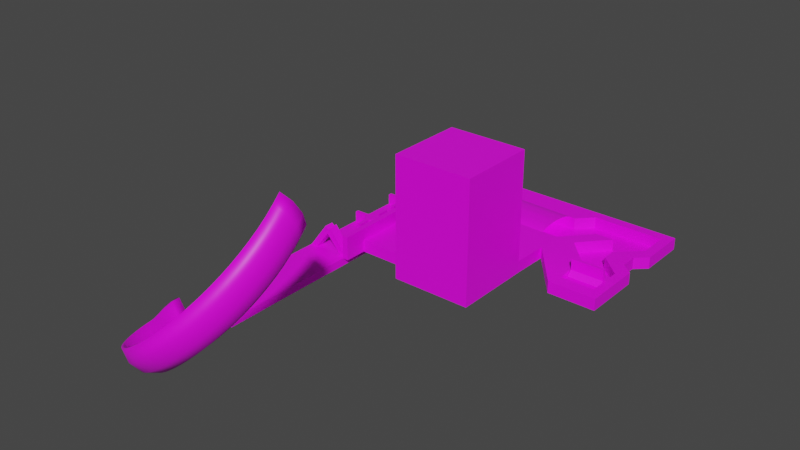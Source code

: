 # Source: city.blend  (saved by Blender 4.1.24; exported with 4.5.12 LTS)
import bpy
from mathutils import Matrix  # noqa: F401  (used for matrix-valued properties, if any)

bpy.ops.wm.read_factory_settings(use_empty=True)
scene = bpy.context.scene
scene.name = 'Scene'

# ---- images (referenced by path relative to the original .blend; pixels are not part of the script)
import os
ASSET_DIR = os.environ.get("B2B_ASSET_DIR", "")  # directory of the original .blend (textures are referenced by path, not embedded)
HERE = os.path.dirname(os.path.abspath(__file__))  # packed textures are extracted next to this script under _unpacked/

def load_image(name, relpath, width, height, colorspace="sRGB"):
    """Load a texture the original file referenced (path relative to the .blend, or extracted next to this script)."""
    p = next((c for c in (os.path.join(HERE, relpath), os.path.join(ASSET_DIR, relpath)) if relpath and os.path.exists(c)), "")
    if p:
        img = bpy.data.images.load(p, check_existing=True)
        img.name = name
    else:  # same state as the original file: an image datablock whose file is absent (Cycles renders it pink)
        img = bpy.data.images.new(name, width, height)
        img.source = "FILE"
        img.filepath = "//" + (relpath or name)
    img.colorspace_settings.name = colorspace
    return img
img_hotorget_png = load_image('hotorget.png', 'hotorget.png', 1024, 1024, 'sRGB')
img_talo2_png = load_image('talo2.png', 'talo2.png', 1024, 1024, 'sRGB')
img_thunder1_png = load_image('thunder1.png', 'thunder1.png', 1024, 1024, 'sRGB')
img_capture_png = load_image('capture.png', 'capture.png', 1024, 1024, 'sRGB')
img_metal_png = load_image('metal.png', 'metal.png', 1024, 1024, 'sRGB')
img_crome_png = load_image('crome.png', 'crome.png', 1024, 1024, 'sRGB')

# ---- materials (node trees are filled in below, after node groups)
mat_hotogret = bpy.data.materials.new('HOTOGRET')
mat_hotogret.use_transparent_shadow = False
mat_material_003 = bpy.data.materials.new('Material.003')
mat_material_003.use_backface_culling = True
mat_material_003.use_transparent_shadow = False
mat_thunder = bpy.data.materials.new('THUNDER')
mat_thunder.surface_render_method = 'BLENDED'
mat_thunder.blend_method = 'BLEND'
mat_material_004 = bpy.data.materials.new('Material.004')
mat_material_004.use_transparent_shadow = False
mat_metal = bpy.data.materials.new('METAL')
mat_metal.use_transparent_shadow = False
mat_chrome = bpy.data.materials.new('CHROME')
mat_chrome.use_transparent_shadow = False

# ---- material node trees
mat_hotogret.use_nodes = True; mat_hotogret.node_tree.nodes.clear()
_N = mat_hotogret.node_tree.nodes; _L = mat_hotogret.node_tree.links
n0 = _N.new('ShaderNodeOutputMaterial'); n0.name = 'Material Output'; n0.location = (300, 300)
n1 = _N.new('ShaderNodeBsdfPrincipled'); n1.name = 'Principled BSDF'; n1.location = (10, 300)
n1.distribution = 'GGX'
n1.subsurface_method = 'RANDOM_WALK_SKIN'
n1.inputs[3].default_value = 1.45
n1.inputs[27].default_value = (0.0, 0.0, 0.0, 1.0)
n1.inputs[28].default_value = 1.0
n2 = _N.new('ShaderNodeTexImage'); n2.name = 'Image Texture'; n2.location = (-270, 260)
n2.image = img_hotorget_png
_L.new(n1.outputs[0], n0.inputs[0])
_L.new(n2.outputs[0], n1.inputs[0])
n0.is_active_output = True
mat_material_003.use_nodes = True; mat_material_003.node_tree.nodes.clear()
_N = mat_material_003.node_tree.nodes; _L = mat_material_003.node_tree.links
n0 = _N.new('ShaderNodeOutputMaterial'); n0.name = 'Material Output'; n0.location = (300, 300)
n1 = _N.new('ShaderNodeBsdfPrincipled'); n1.name = 'Principled BSDF'; n1.location = (10, 300)
n1.distribution = 'GGX'
n1.subsurface_method = 'RANDOM_WALK_SKIN'
n1.inputs[3].default_value = 1.45
n1.inputs[27].default_value = (0.0, 0.0, 0.0, 1.0)
n1.inputs[28].default_value = 1.0
n2 = _N.new('ShaderNodeTexImage'); n2.name = 'Image Texture'; n2.location = (-270, 260)
n2.image = img_talo2_png
_L.new(n1.outputs[0], n0.inputs[0])
_L.new(n2.outputs[0], n1.inputs[0])
n0.is_active_output = True
mat_thunder.use_nodes = True; mat_thunder.node_tree.nodes.clear()
_N = mat_thunder.node_tree.nodes; _L = mat_thunder.node_tree.links
n0 = _N.new('ShaderNodeBsdfPrincipled'); n0.name = 'Principled BSDF'; n0.location = (10, 300)
n0.distribution = 'GGX'
n0.subsurface_method = 'RANDOM_WALK_SKIN'
n0.inputs[3].default_value = 1.45
n0.inputs[27].default_value = (0.0, 0.0, 0.0, 1.0)
n0.inputs[28].default_value = 1.0
n1 = _N.new('ShaderNodeOutputMaterial'); n1.name = 'Material Output'; n1.location = (300, 300)
n1.target = 'CYCLES'
n2 = _N.new('ShaderNodeTexImage'); n2.name = 'Image Texture'; n2.location = (-355, 254)
n2.image = img_thunder1_png
n3 = _N.new('ShaderNodeOutputMaterial'); n3.name = 'Material Output.001'; n3.location = (0, 0)
n3.target = 'EEVEE'
n4 = _N.new('ShaderNodeMixShader'); n4.name = 'Mix Shader'; n4.location = (0, 0)
n4.label = 'Disable Shadow'
n4.hide = True
n5 = _N.new('ShaderNodeLightPath'); n5.name = 'Light Path'; n5.location = (0, 0)
n5.hide = True
n6 = _N.new('ShaderNodeBsdfTransparent'); n6.name = 'Transparent BSDF'; n6.location = (0, 0)
n6.hide = True
_L.new(n0.outputs[0], n1.inputs[0])
_L.new(n2.outputs[0], n0.inputs[0])
_L.new(n2.outputs[1], n0.inputs[4])
_L.new(n0.outputs[0], n4.inputs[1])
_L.new(n4.outputs[0], n3.inputs[0])
_L.new(n5.outputs[1], n4.inputs[0])
_L.new(n6.outputs[0], n4.inputs[2])
n1.is_active_output = True
mat_material_004.use_nodes = True; mat_material_004.node_tree.nodes.clear()
_N = mat_material_004.node_tree.nodes; _L = mat_material_004.node_tree.links
n0 = _N.new('ShaderNodeOutputMaterial'); n0.name = 'Material Output'; n0.location = (300, 300)
n1 = _N.new('ShaderNodeBsdfPrincipled'); n1.name = 'Principled BSDF'; n1.location = (10, 300)
n1.distribution = 'GGX'
n1.subsurface_method = 'RANDOM_WALK_SKIN'
n1.inputs[3].default_value = 1.45
n1.inputs[27].default_value = (0.0, 0.0, 0.0, 1.0)
n1.inputs[28].default_value = 1.0
n2 = _N.new('ShaderNodeTexImage'); n2.name = 'Image Texture'; n2.location = (-270, 260)
n2.image = img_capture_png
_L.new(n1.outputs[0], n0.inputs[0])
_L.new(n2.outputs[0], n1.inputs[0])
n0.is_active_output = True
mat_metal.use_nodes = True; mat_metal.node_tree.nodes.clear()
_N = mat_metal.node_tree.nodes; _L = mat_metal.node_tree.links
n0 = _N.new('ShaderNodeOutputMaterial'); n0.name = 'Material Output'; n0.location = (300, 300)
n1 = _N.new('ShaderNodeBsdfPrincipled'); n1.name = 'Principled BSDF'; n1.location = (10, 300)
n1.distribution = 'GGX'
n1.subsurface_method = 'RANDOM_WALK_SKIN'
n1.inputs[3].default_value = 1.45
n1.inputs[27].default_value = (0.0, 0.0, 0.0, 1.0)
n1.inputs[28].default_value = 1.0
n2 = _N.new('ShaderNodeTexImage'); n2.name = 'Image Texture'; n2.location = (-270, 260)
n2.image = img_metal_png
_L.new(n1.outputs[0], n0.inputs[0])
_L.new(n2.outputs[0], n1.inputs[0])
n0.is_active_output = True
mat_chrome.use_nodes = True; mat_chrome.node_tree.nodes.clear()
_N = mat_chrome.node_tree.nodes; _L = mat_chrome.node_tree.links
n0 = _N.new('ShaderNodeOutputMaterial'); n0.name = 'Material Output'; n0.location = (300, 300)
n1 = _N.new('ShaderNodeBsdfPrincipled'); n1.name = 'Principled BSDF'; n1.location = (10, 300)
n1.distribution = 'GGX'
n1.subsurface_method = 'RANDOM_WALK_SKIN'
n1.inputs[3].default_value = 1.45
n1.inputs[27].default_value = (0.0, 0.0, 0.0, 1.0)
n1.inputs[28].default_value = 1.0
n2 = _N.new('ShaderNodeTexImage'); n2.name = 'Image Texture'; n2.location = (-270, 260)
n2.image = img_crome_png
_L.new(n1.outputs[0], n0.inputs[0])
_L.new(n2.outputs[0], n1.inputs[0])
n0.is_active_output = True

# ---- world
world_world = bpy.data.worlds.new('World'); scene.world = world_world
world_world.use_nodes = True; world_world.node_tree.nodes.clear()
_N = world_world.node_tree.nodes; _L = world_world.node_tree.links
n0 = _N.new('ShaderNodeOutputWorld'); n0.name = 'World Output'; n0.location = (300, 300)
n1 = _N.new('ShaderNodeBackground'); n1.name = 'Background'; n1.location = (10, 300)
n1.inputs[0].default_value = (0.05088, 0.05088, 0.05088, 1.0)
_L.new(n1.outputs[0], n0.inputs[0])
n0.is_active_output = True
world_world.color = (0.05088, 0.05088, 0.05088)
world_world.use_sun_shadow = False
world_world.sun_shadow_jitter_overblur = 0.0

# ---- meshes
me_plane = bpy.data.meshes.new('Plane')
me_plane.from_pydata([(-0.3904, 2.219, -0.1055), (-0.3904, -0.2613, -0.1055), (0.4131, -0.2613, -0.1055), (0.4131, 1.813, -0.1055), (-0.3904, 2.219, 0.1441), (-0.3904, -0.2613, 0.1441), (0.4131, -0.2613, 0.1441), (0.4131, 1.813, 0.1441), (3.271, 1.964, -0.1134), (2.495, 1.813, 0.1441), (2.495, 1.813, -0.1055), (3.75, 3.051, 0.1441), (3.75, 3.051, -0.1055), (2.246, 3.051, -0.1055), (2.107, 1.813, -0.1055), (1.942, 2.731, 0.1441), (2.246, 3.051, 0.1441), (0.4131, 2.731, -0.1055), (1.942, 2.731, -0.1055), (2.107, 1.813, 0.1441), (0.4131, 2.731, 0.1441), (3.75, 2.421, -0.1055), (3.271, 1.689, 0.1363), (3.271, 1.689, -0.1134), (3.271, 1.964, 0.1363), (3.034, 2.421, -0.1055), (3.034, 2.421, 0.1441), (2.638, 2.421, 0.1441), (2.638, 2.421, -0.1055), (3.75, 2.421, 0.1441), (3.75, 1.237, 0.1441), (3.75, 1.237, -0.1055), (3.034, 1.237, 0.1441), (3.034, 1.237, -0.1055), (3.75, 0.4739, 0.1441), (3.75, 0.4739, -0.1055), (3.034, 0.4739, 0.1441), (3.034, 0.4739, -0.1055), (3.95, 0.1951, 0.1441), (3.95, 0.1951, -0.1055), (2.939, 0.1951, 0.1441), (2.939, 0.1951, -0.1055), (3.95, 1.452, 0.1441), (3.95, 1.452, -0.1055), (2.107, 1.237, 0.1441), (2.107, 1.237, -0.1055), (2.088, 0.4642, 0.1441), (2.088, 0.4642, -0.1055), (3.713, 1.645, -0.1055), (3.713, 1.645, 0.1441), (0.4131, 0.4642, 0.1441), (0.4131, 0.4642, -0.1055), (3.713, 2.012, -0.1055), (3.713, 2.012, 0.1441), (3.95, 2.232, -0.1055), (3.95, 2.232, 0.1441), (3.95, 3.263, -0.1055), (3.95, 3.263, 0.1441), (-1.796, 3.263, -0.1055), (-1.796, 3.263, 0.1441), (-1.796, 1.784, -0.1055), (-1.796, 1.784, 0.1441), (-1.389, 2.219, -0.1055), (-1.389, 2.219, 0.1441), (-0.3904, 2.219, -0.1055), (-0.3904, 2.219, 0.1441), (-0.8975, 2.219, 0.1441), (-0.8975, 2.219, -0.1055), (-0.7713, 2.219, 0.1441), (-0.7713, 2.219, -0.1055), (-0.8975, 2.219, 0.4008), (-0.7713, 2.219, 0.4008), (-0.8975, -1.266, 0.1441), (-0.8975, -1.266, -0.1055), (-0.7713, -1.266, 0.1441), (-0.7713, -1.266, -0.1055), (-0.8975, -1.266, 0.4008), (-0.7713, -1.266, 0.4008), (-0.7713, -0.7861, 0.1441), (-0.7713, -0.7861, -0.1055), (-1.796, -1.266, -0.1055), (-0.8975, -4.241, -0.1055), (-1.796, -4.241, -0.1055), (0.4131, -0.7861, -0.1055), (0.4131, -0.7861, 0.1441), (-1.796, 1.784, -0.2684), (-1.389, 2.219, -0.2684), (-0.8975, 2.219, -0.2684), (-0.8975, -1.266, -0.2684), (-1.796, -1.266, -0.2684), (-0.8975, -4.241, -0.2684), (-1.796, -4.241, -0.2684)], [], [(1, 0, 4, 5), (2, 1, 5, 6), (51, 50, 7, 3), (15, 18, 13, 16), (14, 19, 27, 28), (3, 7, 19, 14), (11, 12, 21, 29), (24, 8, 23, 22), (29, 21, 8, 24), (20, 17, 18, 15), (4, 0, 17, 20), (25, 26, 9, 10), (16, 13, 12, 11), (28, 27, 26, 25), (22, 23, 31, 30), (10, 9, 32, 33), (33, 32, 36, 37), (30, 31, 35, 34), (39, 43, 42, 38), (39, 38, 40, 41), (40, 44, 45, 41), (37, 36, 34, 35), (44, 46, 47, 45), (51, 47, 46, 50), (43, 48, 49, 42), (48, 52, 53, 49), (52, 54, 55, 53), (54, 56, 57, 55), (0, 1, 2, 51, 3, 14, 28, 25, 10, 33, 37, 41, 39, 35, 31, 23, 8, 21, 12, 13, 18, 17), (56, 58, 59, 57), (51, 3, 14, 28, 25, 10, 33, 37, 41, 45, 47), (58, 60, 61, 59), (60, 62, 63, 61), (69, 68, 65, 64), (13, 18, 17, 64, 69, 67, 62, 60, 58, 56, 54, 52, 48, 43, 39, 35, 31, 23, 8, 21, 12), (62, 67, 66, 63), (68, 78, 74, 75, 79, 69), (66, 72, 76, 70), (73, 75, 74, 72), (74, 77, 76, 72), (69, 79, 75, 73, 67), (71, 77, 74, 78, 68), (70, 76, 77, 71), (67, 73, 72, 66), (68, 78, 5, 65), (1, 79, 69, 64), (78, 79, 1, 5), (73, 67, 87, 88), (80, 82, 81, 73), (68, 66, 70, 71), (6, 2, 83, 84), (78, 84, 6, 5), (1, 79, 83, 2), (79, 83, 84, 78), (26, 27, 19, 7, 50, 46, 44, 40, 38, 42, 49, 53, 55, 57, 59, 61, 63, 66, 68, 65, 20, 15, 16, 11, 29, 24, 22, 30, 34, 36, 32, 9), (86, 87, 88, 89, 85), (60, 85, 89, 80), (62, 86, 85, 60), (80, 89, 88, 73), (67, 87, 86, 62), (67, 62, 60, 80, 73), (88, 89, 91, 90), (82, 91, 90, 81), (91, 82, 80, 89), (88, 73, 81, 90)])
_uv = me_plane.uv_layers.new(name='UVMap')
_uv.uv.foreach_set('vector', [0.7271, 0.5799, 0.3949, 0.5815, 0.3948, 0.5309, 0.727, 0.5293, 0.6119, 0.5805, 0.7195, 0.58, 0.7194, 0.5294, 0.6118, 0.5299, 0.6299, 0.5804, 0.6298, 0.5298, 0.4492, 0.5306, 0.4493, 0.5812, 0.3262, 0.5312, 0.3263, 0.5818, 0.2835, 0.582, 0.2834, 0.5314, 0.4493, 0.5812, 0.4492, 0.5306, 0.3677, 0.531, 0.3678, 0.5816, 0.6119, 0.5805, 0.6118, 0.5299, 0.3849, 0.5309, 0.385, 0.5815, 0.2834, 0.5314, 0.2835, 0.582, 0.3678, 0.5816, 0.3677, 0.531, 0.429, 0.5323, 0.4291, 0.5829, 0.4659, 0.5828, 0.4658, 0.5321, 0.1649, 0.5319, 0.165, 0.5826, 0.2292, 0.5839, 0.2291, 0.5332, 0.6118, 0.5299, 0.6119, 0.5805, 0.4072, 0.5814, 0.407, 0.5308, 0.7194, 0.5294, 0.7195, 0.58, 0.6119, 0.5805, 0.6118, 0.5299, 0.3678, 0.5816, 0.3677, 0.531, 0.4492, 0.5306, 0.4493, 0.5812, 0.3664, 0.531, 0.3665, 0.5816, 0.165, 0.5826, 0.1649, 0.5319, 0.314, 0.5819, 0.3139, 0.5313, 0.2607, 0.5315, 0.2608, 0.5821, 0.2291, 0.5332, 0.2292, 0.5839, 0.165, 0.5826, 0.1649, 0.5319, 0.4493, 0.5812, 0.4492, 0.5306, 0.5263, 0.5303, 0.5264, 0.5809, 0.5264, 0.5809, 0.5263, 0.5303, 0.6285, 0.5298, 0.6286, 0.5804, 0.5263, 0.5303, 0.5264, 0.5809, 0.6286, 0.5804, 0.6285, 0.5298, 0.666, 0.5802, 0.4977, 0.581, 0.4975, 0.5304, 0.6658, 0.5296, 0.1383, 0.5827, 0.1382, 0.5321, 0.2736, 0.5314, 0.2737, 0.5821, 0.6658, 0.5296, 0.5264, 0.5303, 0.5265, 0.5809, 0.666, 0.5802, 0.2608, 0.5821, 0.2607, 0.5315, 0.1649, 0.5319, 0.165, 0.5826, 0.5264, 0.5303, 0.6298, 0.5298, 0.6299, 0.5804, 0.5265, 0.5809, 0.6119, 0.5805, 0.3876, 0.5815, 0.3875, 0.5309, 0.6118, 0.5299, 0.1383, 0.5827, 0.17, 0.5825, 0.1699, 0.5319, 0.1382, 0.5321, 0.4718, 0.5811, 0.4226, 0.5814, 0.4225, 0.5307, 0.4717, 0.5305, 0.17, 0.5825, 0.1383, 0.5827, 0.1382, 0.5321, 0.1699, 0.5319, 0.3932, 0.5815, 0.2552, 0.5821, 0.2551, 0.5315, 0.3931, 0.5309, 0.719, 0.3293, 0.72, 0.8322, 0.6124, 0.8327, 0.6121, 0.6856, 0.6115, 0.4122, 0.3846, 0.4133, 0.3134, 0.2903, 0.2602, 0.2905, 0.3328, 0.4135, 0.2607, 0.5306, 0.261, 0.6853, 0.274, 0.7418, 0.1386, 0.7424, 0.1652, 0.6858, 0.1649, 0.5311, 0.2289, 0.4391, 0.2288, 0.3834, 0.1644, 0.291, 0.1642, 0.1633, 0.3656, 0.1624, 0.4064, 0.2269, 0.6112, 0.226, 0.1383, 0.5827, 0.9077, 0.5791, 0.9076, 0.5285, 0.1382, 0.5321, 0.6121, 0.6856, 0.6115, 0.4122, 0.3846, 0.4133, 0.3134, 0.2903, 0.2602, 0.2905, 0.3328, 0.4135, 0.2607, 0.5306, 0.261, 0.6853, 0.274, 0.7418, 0.3849, 0.5301, 0.3878, 0.6867, 0.2552, 0.5821, 0.4532, 0.5812, 0.4531, 0.5306, 0.2551, 0.5315, 0.4532, 0.5812, 0.3949, 0.5815, 0.3948, 0.5309, 0.4531, 0.5306, 0.7705, 0.5797, 0.7704, 0.5291, 0.7194, 0.5294, 0.7195, 0.58, 0.3656, 0.1624, 0.4064, 0.2269, 0.6112, 0.226, 0.719, 0.3293, 0.77, 0.3291, 0.7869, 0.329, 0.8528, 0.3287, 0.9074, 0.4167, 0.9068, 0.1169, 0.1373, 0.1205, 0.1378, 0.3295, 0.1696, 0.3738, 0.1697, 0.4483, 0.1381, 0.4876, 0.1386, 0.7424, 0.1652, 0.6858, 0.1649, 0.5311, 0.2289, 0.4391, 0.2288, 0.3834, 0.1644, 0.291, 0.1642, 0.1633, 0.8533, 0.5794, 0.7874, 0.5797, 0.7873, 0.529, 0.8532, 0.5287, 0.3948, 0.5309, 0.7972, 0.529, 0.8615, 0.5287, 0.8616, 0.5793, 0.7974, 0.5796, 0.3949, 0.5815, 0.3948, 0.5309, 0.8615, 0.5287, 0.8614, 0.4766, 0.3947, 0.4788, 0.7874, 0.5797, 0.7705, 0.5797, 0.7704, 0.5291, 0.7873, 0.529, 0.7704, 0.5291, 0.7703, 0.4771, 0.7872, 0.477, 0.7873, 0.529, 0.77, 0.3291, 0.7712, 0.9384, 0.7714, 1.036, 0.7883, 1.036, 0.7869, 0.329, 0.3947, 0.4788, 0.8614, 0.4766, 0.8615, 0.5287, 0.7972, 0.529, 0.3948, 0.5309, 0.7869, 0.329, 0.7883, 1.036, 0.7714, 1.036, 0.77, 0.3291, 0.3949, 0.5815, 0.8616, 0.5793, 0.8615, 0.5287, 0.3948, 0.5309, 0.77, 0.3291, 0.7712, 0.9384, 0.72, 0.8322, 0.719, 0.3293, 0.72, 0.8322, 0.7712, 0.9384, 0.77, 0.3291, 0.719, 0.3293, 0.7972, 0.529, 0.7974, 0.5796, 0.7271, 0.5799, 0.727, 0.5293, 0.8616, 0.5793, 0.3949, 0.5815, 0.395, 0.6145, 0.8617, 0.6123, 0.9086, 1.035, 0.9095, 1.459, 0.7892, 1.459, 0.7883, 1.036, 0.7704, 0.5291, 0.7873, 0.529, 0.7872, 0.477, 0.7703, 0.4771, 0.727, 0.5293, 0.7271, 0.5799, 0.7974, 0.5796, 0.7972, 0.529, 0.7712, 0.9384, 0.6126, 0.9392, 0.6124, 0.8327, 0.72, 0.8322, 0.72, 0.8322, 0.7712, 0.9384, 0.6126, 0.9392, 0.6124, 0.8327, 0.7705, 0.5797, 0.6119, 0.5805, 0.6118, 0.5299, 0.7704, 0.5291, 0.2602, 0.2905, 0.3134, 0.2903, 0.3846, 0.4133, 0.6115, 0.4122, 0.6121, 0.6856, 0.3878, 0.6867, 0.3849, 0.5301, 0.274, 0.7418, 0.1386, 0.7424, 0.1381, 0.4876, 0.1697, 0.4483, 0.1696, 0.3738, 0.1378, 0.3295, 0.1373, 0.1205, 0.9068, 0.1169, 0.9074, 0.4167, 0.8528, 0.3287, 0.7869, 0.329, 0.77, 0.3291, 0.719, 0.3293, 0.6112, 0.226, 0.4064, 0.2269, 0.3656, 0.1624, 0.1642, 0.1633, 0.1644, 0.291, 0.2288, 0.3834, 0.2289, 0.4391, 0.1649, 0.5311, 0.1652, 0.6858, 0.261, 0.6853, 0.2607, 0.5306, 0.3328, 0.4135, 0.8528, 0.3287, 0.7869, 0.329, 0.7883, 1.036, 0.9086, 1.035, 0.9074, 0.4167, 0.4532, 0.5812, 0.4533, 0.6142, 0.8617, 0.6123, 0.8616, 0.5793, 0.3949, 0.5815, 0.395, 0.6145, 0.4533, 0.6142, 0.4532, 0.5812, 0.9077, 0.5791, 0.9078, 0.6121, 0.7875, 0.6127, 0.7874, 0.5797, 0.7874, 0.5797, 0.7875, 0.6127, 0.8533, 0.6124, 0.8533, 0.5794, 0.7869, 0.329, 0.8528, 0.3287, 0.9074, 0.4167, 0.9086, 1.035, 0.7883, 1.036, 0.7883, 1.036, 0.9086, 1.035, 0.9086, 1.035, 0.7883, 1.036, 0.9095, 1.459, 0.9086, 1.035, 0.7883, 1.036, 0.7892, 1.459, 0.0, 0.0, 0.0, 0.0, 0.0, 0.0, 0.0, 0.0, 0.0, 0.0, 0.0, 0.0, 0.0, 0.0, 0.0, 0.0])
me_plane.materials.append(mat_hotogret)
me_plane.update()
me_cube_001 = bpy.data.meshes.new('Cube.001')
me_cube_001.from_pydata([(0.3796, -1.248, -0.1055), (0.3796, -1.248, 2.485), (0.3796, 0.4266, -0.1055), (0.3767, 0.4266, 2.485), (2.054, -1.248, -0.1055), (2.054, -1.248, 2.485), (2.054, 0.4266, -0.1055), (2.054, 0.4266, 2.485)], [], [(0, 1, 3, 2), (2, 3, 7, 6), (6, 7, 5, 4), (4, 5, 1, 0), (2, 6, 4, 0), (7, 3, 1, 5)])
_uv = me_cube_001.uv_layers.new(name='UVMap')
_uv.uv.foreach_set('vector', [3.105, 4.129, 3.105, -3.129, -2.105, -3.129, -2.105, 4.129, 3.105, 4.129, 3.105, -3.129, -2.105, -3.129, -2.105, 4.129, -2.105, 4.129, -2.105, -3.129, 3.105, -3.129, 3.105, 4.129, -2.105, 4.129, -2.105, -3.129, 3.105, -3.129, 3.105, 4.129, 3.105, -2.105, -2.105, -2.105, -2.105, 3.105, 3.105, 3.105, -2.105, -2.105, 3.105, -2.105, 3.105, 3.105, -2.105, 3.105])
me_cube_001.materials.append(mat_material_003)
me_cube_001.update()
me_plane_001 = bpy.data.meshes.new('Plane.001')
me_plane_001.from_pydata([(0.8615, 1.769, 0.1117), (2.151, 1.735, 0.1116), (0.9164, 2.843, 0.104), (2.206, 2.808, 0.1039), (0.9147, 2.81, 0.1243), (0.9131, 2.777, 0.1418), (0.9114, 2.744, 0.1571), (0.9097, 2.712, 0.1704), (0.908, 2.679, 0.1819), (0.9064, 2.646, 0.1919), (0.9047, 2.614, 0.2004), (0.903, 2.581, 0.2076), (0.9014, 2.549, 0.2134), (0.8997, 2.516, 0.2181), (0.898, 2.483, 0.2216), (0.8964, 2.451, 0.224), (0.8947, 2.418, 0.226), (0.893, 2.386, 0.2287), (0.8914, 2.353, 0.231), (0.8897, 2.321, 0.2322), (0.8881, 2.288, 0.2323), (0.8864, 2.256, 0.2314), (0.8847, 2.223, 0.2294), (0.8831, 2.191, 0.2263), (0.8814, 2.158, 0.2232), (0.8797, 2.126, 0.2201), (0.8781, 2.093, 0.2169), (0.8764, 2.061, 0.2126), (0.8748, 2.028, 0.2072), (0.8731, 1.996, 0.2005), (0.8714, 1.963, 0.1925), (0.8698, 1.931, 0.1832), (0.8681, 1.899, 0.1725), (0.8665, 1.866, 0.1602), (0.8648, 1.834, 0.1461), (0.8632, 1.802, 0.13), (2.152, 1.767, 0.13), (2.154, 1.8, 0.146), (2.156, 1.832, 0.1601), (2.157, 1.864, 0.1724), (2.159, 1.897, 0.1832), (2.161, 1.929, 0.1925), (2.162, 1.962, 0.2004), (2.164, 1.994, 0.2071), (2.166, 2.027, 0.2126), (2.167, 2.059, 0.2169), (2.169, 2.091, 0.22), (2.171, 2.124, 0.2232), (2.172, 2.156, 0.2263), (2.174, 2.189, 0.2294), (2.176, 2.221, 0.2314), (2.177, 2.254, 0.2323), (2.179, 2.286, 0.2322), (2.181, 2.319, 0.2309), (2.182, 2.352, 0.2286), (2.184, 2.384, 0.2259), (2.186, 2.417, 0.224), (2.187, 2.449, 0.2216), (2.189, 2.482, 0.2181), (2.19, 2.514, 0.2134), (2.192, 2.547, 0.2075), (2.194, 2.579, 0.2003), (2.195, 2.612, 0.1918), (2.197, 2.645, 0.1819), (2.199, 2.677, 0.1703), (2.201, 2.71, 0.157), (2.202, 2.743, 0.1418), (2.204, 2.776, 0.1242)], [], [(4, 67, 3, 2), (0, 1, 36, 35), (35, 36, 37, 34), (34, 37, 38, 33), (33, 38, 39, 32), (32, 39, 40, 31), (31, 40, 41, 30), (30, 41, 42, 29), (29, 42, 43, 28), (28, 43, 44, 27), (27, 44, 45, 26), (26, 45, 46, 25), (25, 46, 47, 24), (24, 47, 48, 23), (23, 48, 49, 22), (22, 49, 50, 21), (21, 50, 51, 20), (20, 51, 52, 19), (19, 52, 53, 18), (18, 53, 54, 17), (17, 54, 55, 16), (16, 55, 56, 15), (15, 56, 57, 14), (14, 57, 58, 13), (13, 58, 59, 12), (12, 59, 60, 11), (11, 60, 61, 10), (10, 61, 62, 9), (9, 62, 63, 8), (8, 63, 64, 7), (7, 64, 65, 6), (6, 65, 66, 5), (5, 66, 67, 4)])
_uv = me_plane_001.uv_layers.new(name='UVMap')
_uv.uv.foreach_set('vector', [2.159, 3.998, 2.159, -2.083, 2.267, -2.083, 2.267, 3.998, -1.275, 3.998, -1.275, -2.083, -1.169, -2.083, -1.169, 3.998, -1.169, 3.998, -1.169, -2.083, -1.062, -2.083, -1.062, 3.998, -1.062, 3.998, -1.062, -2.083, -0.9552, -2.083, -0.9552, 3.998, -0.9552, 3.998, -0.9552, -2.083, -0.8484, -2.083, -0.8484, 3.998, -0.8484, 3.998, -0.8484, -2.083, -0.7415, -2.083, -0.7415, 3.998, -0.7415, 3.998, -0.7415, -2.083, -0.6345, -2.083, -0.6345, 3.998, -0.6345, 3.998, -0.6345, -2.083, -0.5275, -2.083, -0.5275, 3.998, -0.5275, 3.998, -0.5275, -2.083, -0.4204, -2.083, -0.4204, 3.998, -0.4204, 3.998, -0.4204, -2.083, -0.3133, -2.083, -0.3133, 3.998, -0.3133, 3.998, -0.3133, -2.083, -0.2061, -2.083, -0.2061, 3.998, -0.2061, 3.998, -0.2061, -2.083, -0.09887, -2.083, -0.09887, 3.998, -0.09887, 3.998, -0.09887, -2.083, 0.008391, -2.083, 0.008392, 3.998, 0.008392, 3.998, 0.008391, -2.083, 0.1156, -2.083, 0.1156, 3.998, 0.1156, 3.998, 0.1156, -2.083, 0.2228, -2.083, 0.2228, 3.998, 0.2228, 3.998, 0.2228, -2.083, 0.3301, -2.083, 0.3301, 3.998, 0.3301, 3.998, 0.3301, -2.083, 0.4374, -2.083, 0.4374, 3.998, 0.4374, 3.998, 0.4374, -2.083, 0.5447, -2.083, 0.5447, 3.998, 0.5447, 3.998, 0.5447, -2.083, 0.6521, -2.083, 0.6521, 3.998, 0.6521, 3.998, 0.6521, -2.083, 0.7596, -2.083, 0.7596, 3.998, 0.7596, 3.998, 0.7596, -2.083, 0.867, -2.083, 0.867, 3.998, 0.867, 3.998, 0.867, -2.083, 0.9744, -2.083, 0.9744, 3.998, 0.9744, 3.998, 0.9744, -2.083, 1.082, -2.083, 1.082, 3.998, 1.082, 3.998, 1.082, -2.083, 1.189, -2.083, 1.189, 3.998, 1.189, 3.998, 1.189, -2.083, 1.297, -2.083, 1.297, 3.998, 1.297, 3.998, 1.297, -2.083, 1.404, -2.083, 1.404, 3.998, 1.404, 3.998, 1.404, -2.083, 1.512, -2.083, 1.512, 3.998, 1.512, 3.998, 1.512, -2.083, 1.62, -2.083, 1.62, 3.998, 1.62, 3.998, 1.62, -2.083, 1.728, -2.083, 1.728, 3.998, 1.728, 3.998, 1.728, -2.083, 1.835, -2.083, 1.835, 3.998, 1.835, 3.998, 1.835, -2.083, 1.943, -2.083, 1.943, 3.998, 1.943, 3.998, 1.943, -2.083, 2.051, -2.083, 2.051, 3.998, 2.051, 3.998, 2.051, -2.083, 2.159, -2.083, 2.159, 3.998])
me_plane_001.materials.append(mat_thunder)
me_plane_001.update()
me_cube_002 = bpy.data.meshes.new('Cube.002')
me_cube_002.from_pydata([(-0.4332, -0.11, -0.2128), (-0.02577, -0.1205, 0.3338), (-0.4244, 0.07709, -0.2125), (-0.01698, 0.0666, 0.3341), (-0.2841, -0.1169, -0.2129), (-0.2753, 0.07021, -0.2127), (0.336, -0.11, -0.2253), (0.3384, 0.07709, -0.2169), (0.4893, -0.1169, -0.2295), (0.09602, -0.1274, 0.3274), (0.4918, 0.07021, -0.2211), (0.09851, 0.05972, 0.3358), (0.04841, 0.06302, 0.2846), (0.04786, -0.1242, 0.2781), (0.02925, -0.1274, 0.1778), (0.02925, 0.0666, 0.1778)], [], [(0, 1, 3, 2), (2, 3, 12, 15, 5), (5, 15, 14, 4), (4, 14, 13, 1, 0), (2, 5, 4, 0), (15, 12, 3, 1, 13, 14), (6, 14, 15, 7), (7, 15, 12, 11, 10), (10, 11, 9, 8), (8, 9, 13, 14, 6), (7, 10, 8, 6), (11, 12, 15, 14, 13, 9)])
_uv = me_cube_002.uv_layers.new(name='UVMap')
_uv.uv.foreach_set('vector', [0.2463, -0.8156, 0.2158, -0.01874, 0.759, -0.01838, 0.7894, -0.8152, -0.8396, -0.8152, 0.3445, -0.01838, 0.5346, -0.09059, 0.4789, -0.2462, -0.4062, -0.8154, 0.7695, -0.8154, 0.759, -0.2462, 0.1959, -0.2462, 0.2263, -0.8158, -0.4317, -0.8158, 0.4789, -0.2462, 0.533, -0.1, 0.319, -0.01874, -0.8652, -0.8156, -0.8396, -0.301, -0.4062, -0.311, -0.4317, -0.5838, -0.8652, -0.5738, 0.759, -0.2462, 0.7486, -0.09059, 0.759, -0.01838, 0.2158, -0.01874, 0.205, -0.1, 0.1959, -0.2462, 0.2463, -0.8339, 0.1959, -0.2462, 0.759, -0.2462, 0.7894, -0.8216, 1.378, -0.8216, 0.4789, -0.2462, 0.5346, -0.09059, 0.6802, -0.01586, 1.823, -0.8277, 0.7695, -0.8277, 0.739, -0.01586, 0.1959, -0.02818, 0.2263, -0.84, 1.816, -0.84, 0.673, -0.02818, 0.533, -0.1, 0.4789, -0.2462, 1.37, -0.8339, 1.378, -0.301, 1.823, -0.311, 1.816, -0.5838, 1.37, -0.5738, 0.739, -0.01586, 0.7486, -0.09059, 0.759, -0.2462, 0.1959, -0.2462, 0.205, -0.1, 0.1959, -0.02818])
me_cube_002.materials.append(mat_material_004)
me_cube_002.update()
me_plane_004 = bpy.data.meshes.new('Plane.004')
me_plane_004.from_pydata([(-0.03708, -0.1569, -0.1238), (0.03708, -0.1569, -0.1238), (-0.1569, 0.03708, -0.1238), (-0.1569, -0.03708, -0.1238), (0.1569, -0.03708, -0.1238), (0.1569, 0.03708, -0.1238), (0.03708, 0.1569, -0.1238), (-0.03708, 0.1569, -0.1238), (-0.03708, -0.4256, -0.1205), (0.03708, -0.4256, -0.1205), (0.4256, -0.03708, -0.1205), (0.4256, 0.03708, -0.1205), (0.03708, 0.4256, -0.1205), (-0.03708, 0.4256, -0.1205), (-0.4256, 0.03708, -0.1205), (-0.4256, -0.03708, -0.1205), (-0.03708, -0.1569, 0.1238), (0.03708, -0.1569, 0.1238), (-0.1569, 0.03708, 0.1238), (-0.1569, -0.03708, 0.1238), (0.1569, -0.03708, 0.1238), (0.1569, 0.03708, 0.1238), (0.03708, 0.1569, 0.1238), (-0.03708, 0.1569, 0.1238), (-0.03708, -0.4256, 0.1205), (0.03708, -0.4256, 0.1205), (0.4256, -0.03708, 0.1205), (0.4256, 0.03708, 0.1205), (0.03708, 0.4256, 0.1205), (-0.03708, 0.4256, 0.1205), (-0.4256, 0.03708, 0.1205), (-0.4256, -0.03708, 0.1205)], [], [(0, 1, 9, 8), (4, 5, 11, 10), (6, 7, 13, 12), (2, 3, 15, 14), (0, 3, 2, 7, 6, 5, 4, 1), (16, 24, 25, 17), (20, 26, 27, 21), (22, 28, 29, 23), (18, 30, 31, 19), (16, 17, 20, 21, 22, 23, 18, 19), (12, 28, 22, 6), (1, 17, 25, 9), (15, 31, 30, 14), (8, 24, 16, 0), (3, 19, 31, 15), (11, 27, 26, 10), (6, 22, 21, 5), (14, 30, 18, 2), (5, 21, 27, 11), (0, 16, 19, 3), (10, 26, 20, 4), (4, 20, 17, 1), (13, 29, 28, 12), (2, 18, 23, 7), (7, 23, 29, 13), (9, 25, 24, 8)])
_uv = me_plane_004.uv_layers.new(name='UVMap')
_uv.uv.foreach_set('vector', [0.385, -0.6996, 0.615, -0.6996, 0.615, -2.754, 0.385, -2.754, 0.9865, 0.2165, 0.9865, 0.7835, 1.82, 0.7835, 1.82, 0.2165, 0.615, 1.7, 0.385, 1.7, 0.385, 3.754, 0.615, 3.754, 0.01347, 0.7835, 0.01347, 0.2165, -0.8195, 0.2165, -0.8195, 0.7835, 0.385, -0.6996, 0.01347, 0.2165, 0.01347, 0.7835, 0.385, 1.7, 0.615, 1.7, 0.9865, 0.7835, 0.9865, 0.2165, 0.615, -0.6996, 0.385, -0.6996, 0.385, -2.754, 0.615, -2.754, 0.615, -0.6996, 0.9865, 0.2165, 1.82, 0.2165, 1.82, 0.7835, 0.9865, 0.7835, 0.615, 1.7, 0.615, 3.754, 0.385, 3.754, 0.385, 1.7, 0.01347, 0.7835, -0.8195, 0.7835, -0.8195, 0.2165, 0.01347, 0.2165, 0.385, -0.6996, 0.615, -0.6996, 0.9865, 0.2165, 0.9865, 0.7835, 0.615, 1.7, 0.385, 1.7, 0.01347, 0.7835, 0.01347, 0.2165, 1.82, -0.4216, 1.82, 1.422, 0.9865, 1.446, 0.9865, -0.4461, 0.01347, -0.4461, 0.01347, 1.446, -0.8195, 1.422, -0.8195, -0.4216, 0.385, -0.4216, 0.385, 1.422, 0.615, 1.422, 0.615, -0.4216, -0.8195, -0.4216, -0.8195, 1.422, 0.01347, 1.446, 0.01347, -0.4461, 0.01347, -0.4461, 0.01347, 1.446, -0.8195, 1.422, -0.8195, -0.4216, 0.615, -0.4216, 0.615, 1.422, 0.385, 1.422, 0.385, -0.4216, 0.9865, -0.4461, 0.9865, 1.446, 0.615, 1.446, 0.615, -0.4461, -0.8195, -0.4216, -0.8195, 1.422, 0.01347, 1.446, 0.01347, -0.4461, 0.9865, -0.4461, 0.9865, 1.446, 1.82, 1.422, 1.82, -0.4216, 0.01347, -0.4461, 0.01347, 1.446, 0.385, 1.446, 0.385, -0.4461, 1.82, -0.4216, 1.82, 1.422, 0.9865, 1.446, 0.9865, -0.4461, 0.385, -0.4461, 0.385, 1.446, 0.01347, 1.446, 0.01347, -0.4461, 0.385, -0.4216, 0.385, 1.422, 0.615, 1.422, 0.615, -0.4216, 0.615, -0.4461, 0.615, 1.446, 0.9865, 1.446, 0.9865, -0.4461, 0.9865, -0.4461, 0.9865, 1.446, 1.82, 1.422, 1.82, -0.4216, 0.615, -0.4216, 0.615, 1.422, 0.385, 1.422, 0.385, -0.4216])
me_plane_004.materials.append(mat_metal)
me_plane_004.update()
me_plane_005 = bpy.data.meshes.new('Plane.005')
me_plane_005.from_pydata([(-0.03708, -0.1569, -0.1218), (0.03708, -0.1569, -0.1218), (-0.1569, 0.03708, -0.1218), (-0.1569, -0.03708, -0.1218), (0.1569, -0.03708, -0.1218), (0.1569, 0.03708, -0.1218), (0.03708, 0.1569, -0.1218), (-0.03708, 0.1569, -0.1218), (-0.03708, -0.4256, -0.1186), (0.03708, -0.4256, -0.1186), (0.4256, -0.03708, -0.1186), (0.4256, 0.03708, -0.1186), (0.03708, 0.4256, -0.1186), (-0.03708, 0.4256, -0.1186), (-0.4256, 0.03708, -0.1186), (-0.4256, -0.03708, -0.1186), (-0.03708, -0.1569, 0.1218), (0.03708, -0.1569, 0.1218), (-0.1569, 0.03708, 0.1218), (-0.1569, -0.03708, 0.1218), (0.1569, -0.03708, 0.1218), (0.1569, 0.03708, 0.1218), (0.03708, 0.1569, 0.1218), (-0.03708, 0.1569, 0.1218), (-0.03708, -0.4256, 0.1186), (0.03708, -0.4256, 0.1186), (0.4256, -0.03708, 0.1186), (0.4256, 0.03708, 0.1186), (0.03708, 0.4256, 0.1186), (-0.03708, 0.4256, 0.1186), (-0.4256, 0.03708, 0.1186), (-0.4256, -0.03708, 0.1186)], [], [(0, 1, 9, 8), (4, 5, 11, 10), (6, 7, 13, 12), (2, 3, 15, 14), (0, 3, 2, 7, 6, 5, 4, 1), (16, 24, 25, 17), (20, 26, 27, 21), (22, 28, 29, 23), (18, 30, 31, 19), (16, 17, 20, 21, 22, 23, 18, 19), (12, 28, 22, 6), (1, 17, 25, 9), (15, 31, 30, 14), (8, 24, 16, 0), (3, 19, 31, 15), (11, 27, 26, 10), (6, 22, 21, 5), (14, 30, 18, 2), (5, 21, 27, 11), (0, 16, 19, 3), (10, 26, 20, 4), (4, 20, 17, 1), (13, 29, 28, 12), (2, 18, 23, 7), (7, 23, 29, 13), (9, 25, 24, 8)])
_uv = me_plane_005.uv_layers.new(name='UVMap')
_uv.uv.foreach_set('vector', [0.3225, -0.251, 0.6775, -0.251, 0.6775, -1.537, 0.3225, -1.537, 1.251, 0.3225, 1.251, 0.6775, 2.537, 0.6775, 2.537, 0.3225, 0.6775, 1.251, 0.3225, 1.251, 0.3225, 2.537, 0.6775, 2.537, -0.251, 0.6775, -0.251, 0.3225, -1.537, 0.3225, -1.537, 0.6775, 0.3225, -0.251, -0.251, 0.3225, -0.251, 0.6775, 0.3225, 1.251, 0.6775, 1.251, 1.251, 0.6775, 1.251, 0.3225, 0.6775, -0.251, 0.3225, -0.251, 0.3225, -1.537, 0.6775, -1.537, 0.6775, -0.251, 1.251, 0.3225, 2.537, 0.3225, 2.537, 0.6775, 1.251, 0.6775, 0.6775, 1.251, 0.6775, 2.537, 0.3225, 2.537, 0.3225, 1.251, -0.251, 0.6775, -1.537, 0.6775, -1.537, 0.3225, -0.251, 0.3225, 0.3225, -0.251, 0.6775, -0.251, 1.251, 0.3225, 1.251, 0.6775, 0.6775, 1.251, 0.3225, 1.251, -0.251, 0.6775, -0.251, 0.3225, 2.537, -0.06756, 2.537, 1.068, 1.251, 1.083, 1.251, -0.0829, -0.251, -0.0829, -0.251, 1.083, -1.537, 1.068, -1.537, -0.06756, 0.3225, -0.06756, 0.3225, 1.068, 0.6775, 1.068, 0.6775, -0.06756, -1.537, -0.06756, -1.537, 1.068, -0.251, 1.083, -0.251, -0.0829, -0.251, -0.0829, -0.251, 1.083, -1.537, 1.068, -1.537, -0.06756, 0.6775, -0.06756, 0.6775, 1.068, 0.3225, 1.068, 0.3225, -0.06756, 1.251, -0.0829, 1.251, 1.083, 0.6775, 1.083, 0.6775, -0.0829, -1.537, -0.06756, -1.537, 1.068, -0.251, 1.083, -0.251, -0.0829, 1.251, -0.0829, 1.251, 1.083, 2.537, 1.068, 2.537, -0.06756, -0.251, -0.0829, -0.251, 1.083, 0.3225, 1.083, 0.3225, -0.0829, 2.537, -0.06756, 2.537, 1.068, 1.251, 1.083, 1.251, -0.0829, 0.3225, -0.0829, 0.3225, 1.083, -0.251, 1.083, -0.251, -0.0829, 0.3225, -0.06756, 0.3225, 1.068, 0.6775, 1.068, 0.6775, -0.06756, 0.6775, -0.0829, 0.6775, 1.083, 1.251, 1.083, 1.251, -0.0829, 1.251, -0.0829, 1.251, 1.083, 2.537, 1.068, 2.537, -0.06756, 0.6775, -0.06756, 0.6775, 1.068, 0.3225, 1.068, 0.3225, -0.06756])
me_plane_005.materials.append(mat_metal)
me_plane_005.update()
me_plane_006 = bpy.data.meshes.new('Plane.006')
me_plane_006.from_pydata([(0.351, -0.1354, -0.03199), (0.351, -0.1354, 0.03199), (0.351, 0.03199, -0.1354), (0.351, -0.03199, -0.1354), (0.351, -0.03199, 0.1354), (0.351, 0.03199, 0.1354), (0.351, 0.1354, 0.03199), (0.351, 0.1354, -0.03199), (0.3479, -0.3671, -0.03199), (0.3479, -0.3671, 0.03199), (0.3479, -0.03199, 0.3671), (0.3479, 0.03199, 0.3671), (0.3479, 0.3671, 0.03199), (0.3479, 0.3671, -0.03199), (0.3479, 0.03199, -0.3671), (0.3479, -0.03199, -0.3671), (-0.351, -0.1354, -0.03199), (-0.351, -0.1354, 0.03199), (-0.351, 0.03199, -0.1354), (-0.351, -0.03199, -0.1354), (-0.351, -0.03199, 0.1354), (-0.351, 0.03199, 0.1354), (-0.351, 0.1354, 0.03199), (-0.351, 0.1354, -0.03199), (-0.3479, -0.3671, -0.03199), (-0.3479, -0.3671, 0.03199), (-0.3479, -0.03199, 0.3671), (-0.3479, 0.03199, 0.3671), (-0.3479, 0.3671, 0.03199), (-0.3479, 0.3671, -0.03199), (-0.3479, 0.03199, -0.3671), (-0.3479, -0.03199, -0.3671)], [], [(0, 1, 9, 8), (4, 5, 11, 10), (6, 7, 13, 12), (2, 3, 15, 14), (0, 3, 2, 7, 6, 5, 4, 1), (16, 24, 25, 17), (20, 26, 27, 21), (22, 28, 29, 23), (18, 30, 31, 19), (16, 17, 20, 21, 22, 23, 18, 19), (12, 28, 22, 6), (1, 17, 25, 9), (15, 31, 30, 14), (8, 24, 16, 0), (3, 19, 31, 15), (11, 27, 26, 10), (6, 22, 21, 5), (14, 30, 18, 2), (5, 21, 27, 11), (0, 16, 19, 3), (10, 26, 20, 4), (4, 20, 17, 1), (13, 29, 28, 12), (2, 18, 23, 7), (7, 23, 29, 13), (9, 25, 24, 8)])
_uv = me_plane_006.uv_layers.new(name='UVMap')
_uv.uv.foreach_set('vector', [0.3156, 0.4564, 0.3156, 0.5436, 5.96e-08, 0.5436, 5.96e-08, 0.4564, 0.4564, 0.6844, 0.5436, 0.6844, 0.5436, 1.0, 0.4564, 1.0, 0.6844, 0.5436, 0.6844, 0.4564, 1.0, 0.4564, 1.0, 0.5436, 0.5436, 0.3156, 0.4564, 0.3156, 0.4564, -2.98e-07, 0.5436, -2.98e-07, 0.3156, 0.4564, 0.4564, 0.3156, 0.5436, 0.3156, 0.6844, 0.4564, 0.6844, 0.5436, 0.5436, 0.6844, 0.4564, 0.6844, 0.3156, 0.5436, 0.3156, 0.4564, 5.96e-08, 0.4564, 5.96e-08, 0.5436, 0.3156, 0.5436, 0.4564, 0.6844, 0.4564, 1.0, 0.5436, 1.0, 0.5436, 0.6844, 0.6844, 0.5436, 1.0, 0.5436, 1.0, 0.4564, 0.6844, 0.4564, 0.5436, 0.3156, 0.5436, -2.384e-07, 0.4564, -2.384e-07, 0.4564, 0.3156, 0.3156, 0.4564, 0.3156, 0.5436, 0.4564, 0.6844, 0.5436, 0.6844, 0.6844, 0.5436, 0.6844, 0.4564, 0.5436, 0.3156, 0.4564, 0.3156, 0.9738, 1.0, 0.02623, 1.0, 0.02195, 0.6844, 0.9781, 0.6844, 0.9781, 0.3156, 0.02195, 0.3156, 0.02623, 5.96e-08, 0.9738, 5.96e-08, 0.9738, 0.4564, 0.02623, 0.4564, 0.02623, 0.5436, 0.9738, 0.5436, 0.9738, 5.96e-08, 0.02623, 5.96e-08, 0.02195, 0.3156, 0.9781, 0.3156, 0.9781, 0.3156, 0.02195, 0.3156, 0.02623, -2.384e-07, 0.9738, -2.98e-07, 0.9738, 0.5436, 0.02623, 0.5436, 0.02623, 0.4564, 0.9738, 0.4564, 0.9781, 0.6844, 0.02195, 0.6844, 0.02195, 0.5436, 0.9781, 0.5436, 0.9738, -2.98e-07, 0.02623, -2.384e-07, 0.02195, 0.3156, 0.9781, 0.3156, 0.9781, 0.6844, 0.02195, 0.6844, 0.02623, 1.0, 0.9738, 1.0, 0.9781, 0.3156, 0.02195, 0.3156, 0.02195, 0.4564, 0.9781, 0.4564, 0.9738, 1.0, 0.02623, 1.0, 0.02195, 0.6844, 0.9781, 0.6844, 0.9781, 0.4564, 0.02195, 0.4564, 0.02195, 0.3156, 0.9781, 0.3156, 0.9738, 0.4564, 0.02623, 0.4564, 0.02623, 0.5436, 0.9738, 0.5436, 0.9781, 0.5436, 0.02195, 0.5436, 0.02195, 0.6844, 0.9781, 0.6844, 0.9781, 0.6844, 0.02195, 0.6844, 0.02623, 1.0, 0.9738, 1.0, 0.9738, 0.5436, 0.02623, 0.5436, 0.02623, 0.4564, 0.9738, 0.4564])
me_plane_006.materials.append(mat_metal)
me_plane_006.update()
me_spiral = bpy.data.meshes.new('Spiral')
me_spiral.from_pydata([(-1.943, -4.502, 0.1967), (-1.78, -4.502, -0.04864), (-1.504, -4.498, -0.2013), (-1.19, -4.49, -0.2204), (-0.9214, -4.481, -0.1008), (-0.7703, -4.474, 0.1255), (-1.927, -4.684, 0.1984), (-1.799, -4.681, -0.04697), (-1.515, -4.669, -0.1998), (-1.217, -4.651, -0.219), (-0.9585, -4.632, -0.0995), (-0.8114, -4.618, 0.1267), (-1.858, -4.885, 0.2037), (-1.767, -4.876, -0.04188), (-1.503, -4.849, -0.1951), (-1.235, -4.811, -0.2148), (-0.9994, -4.773, -0.09588), (-0.8593, -4.744, 0.1299), (-1.769, -5.083, 0.213), (-1.684, -5.069, -0.03282), (-1.468, -5.027, -0.1867), (-1.242, -4.97, -0.2074), (-1.035, -4.912, -0.08939), (-0.906, -4.869, 0.1357), (-1.682, -5.277, 0.227), (-1.596, -5.258, -0.01917), (-1.424, -5.203, -0.174), (-1.231, -5.126, -0.1961), (-1.057, -5.049, -0.07953), (-0.9417, -4.991, 0.1445), (-1.629, -5.464, 0.2462), (-1.534, -5.441, -0.0003288), (-1.378, -5.373, -0.1565), (-1.201, -5.278, -0.1805), (-1.05, -5.182, -0.06583), (-0.9551, -5.11, 0.1567), (-1.568, -5.643, 0.2712), (-1.475, -5.617, 0.02424), (-1.322, -5.537, -0.1336), (-1.151, -5.425, -0.16), (-1.008, -5.311, -0.04786), (-0.9307, -5.225, 0.1727), (-1.493, -5.812, 0.3025), (-1.401, -5.783, 0.05503), (-1.254, -5.693, -0.1048), (-1.09, -5.565, -0.1341), (-0.9541, -5.434, -0.02519), (-0.8827, -5.334, 0.1929), (-1.406, -5.97, 0.3404), (-1.315, -5.939, 0.09248), (-1.173, -5.84, -0.06964), (-1.017, -5.697, -0.1026), (-0.8904, -5.549, 0.002537), (-0.8261, -5.437, 0.2175), (-1.308, -6.115, 0.3852), (-1.217, -6.083, 0.137), (-1.081, -5.975, -0.02777), (-0.9343, -5.819, -0.06484), (-0.8174, -5.657, 0.03568), (-0.7613, -5.532, 0.2469), (-1.198, -6.246, 0.4373), (-1.109, -6.214, 0.1888), (-0.978, -6.098, 0.02114), (-0.8415, -5.93, -0.02067), (-0.7357, -5.755, 0.07453), (-0.689, -5.619, 0.2812), (-1.08, -6.362, 0.4968), (-0.9901, -6.33, 0.2482), (-0.8657, -6.208, 0.07736), (-0.7399, -6.03, 0.03021), (-0.6462, -5.842, 0.1193), (-0.6098, -5.696, 0.3209), (-0.9525, -6.462, 0.5639), (-0.8629, -6.43, 0.3153), (-0.745, -6.303, 0.1411), (-0.6303, -6.116, 0.08803), (-0.5495, -5.919, 0.1703), (-0.5244, -5.764, 0.3659), (-0.8186, -6.546, 0.6385), (-0.7285, -6.514, 0.3902), (-0.6169, -6.383, 0.2124), (-0.5138, -6.188, 0.1529), (-0.4467, -5.982, 0.2276), (-0.4336, -5.82, 0.4165), (-0.6791, -6.611, 0.7207), (-0.5882, -6.58, 0.4729), (-0.4829, -6.446, 0.2914), (-0.3915, -6.246, 0.225), (-0.3386, -6.033, 0.2913), (-0.3382, -5.865, 0.4726), (-0.5357, -6.659, 0.8103), (-0.4434, -6.627, 0.5634), (-0.3442, -6.492, 0.3781), (-0.2647, -6.288, 0.3042), (-0.2263, -6.07, 0.3614), (-0.2392, -5.898, 0.5345), (-0.3899, -6.688, 0.9072), (-0.2957, -6.657, 0.6614), (-0.2023, -6.52, 0.4723), (-0.1347, -6.314, 0.3905), (-0.111, -6.093, 0.4379), (-0.1375, -5.918, 0.6019), (-0.2431, -6.698, 1.011), (-0.1467, -6.668, 0.7668), (-0.05871, -6.53, 0.5738), (-0.002755, -6.323, 0.4838), (0.006194, -6.102, 0.5208), (-0.03426, -5.925, 0.6749), (-0.1133, -5.841, 0.9048), (-0.09691, -6.69, 1.121), (0.002161, -6.66, 0.8792), (0.08511, -6.523, 0.6825), (0.1297, -6.316, 0.5838), (0.124, -6.095, 0.6098), (0.06957, -5.92, 0.7533), (0.04708, -6.664, 1.238), (0.1492, -6.633, 0.9984), (0.2276, -6.497, 0.7979), (0.2613, -6.292, 0.6904), (0.2413, -6.074, 0.7047), (0.1729, -5.901, 0.8369), (0.1874, -6.62, 1.36), (0.2928, -6.588, 1.124), (0.3672, -6.453, 0.9197), (0.3906, -6.252, 0.8032), (0.3566, -6.038, 0.8053), (0.2745, -5.869, 0.9256), (0.3225, -6.559, 1.488), (0.4316, -6.525, 1.255), (0.5024, -6.392, 1.047), (0.5161, -6.195, 0.9217), (0.4689, -5.987, 0.9113), (0.3734, -5.825, 1.019), (0.4509, -6.482, 1.62), (0.5638, -6.446, 1.391), (0.6317, -6.314, 1.181), (0.6364, -6.123, 1.046), (0.5767, -5.922, 1.022), (0.4684, -5.767, 1.117), (0.5714, -6.389, 1.757), (0.6883, -6.35, 1.532), (0.7537, -6.22, 1.318), (0.7502, -6.035, 1.174), (0.6788, -5.844, 1.138), (0.5585, -5.698, 1.218), (0.6827, -6.282, 1.896), (0.8034, -6.239, 1.676), (0.8669, -6.111, 1.46), (0.8562, -5.933, 1.307), (0.774, -5.752, 1.257), (0.6425, -5.617, 1.324), (0.7835, -6.162, 2.038), (0.908, -6.114, 1.824), (0.97, -5.988, 1.606), (0.9529, -5.817, 1.444), (0.8612, -5.648, 1.38), (0.7195, -5.525, 1.432), (0.8727, -6.029, 2.182), (1.001, -5.976, 1.974), (1.062, -5.852, 1.754), (1.039, -5.689, 1.583), (0.9392, -5.532, 1.506), (0.7884, -5.423, 1.544), (0.9495, -5.887, 2.328), (1.081, -5.828, 2.125), (1.141, -5.705, 1.904), (1.114, -5.551, 1.725), (1.007, -5.407, 1.634), (0.8483, -5.312, 1.657), (1.013, -5.736, 2.473), (1.147, -5.67, 2.277), (1.207, -5.547, 2.056), (1.177, -5.402, 1.868), (1.063, -5.272, 1.764), (0.8983, -5.193, 1.772), (1.062, -5.578, 2.618), (1.199, -5.504, 2.43), (1.259, -5.382, 2.208), (1.226, -5.245, 2.012), (1.108, -5.13, 1.894), (0.9377, -5.067, 1.887), (1.097, -5.414, 2.762), (1.236, -5.332, 2.581), (1.296, -5.21, 2.359), (1.26, -5.082, 2.156), (1.14, -4.981, 2.025), (0.9658, -4.935, 2.003), (1.117, -5.247, 2.904), (1.257, -5.156, 2.731), (1.316, -5.034, 2.509), (1.28, -4.913, 2.299), (1.158, -4.827, 2.156), (0.982, -4.798, 2.119), (1.122, -5.078, 3.044), (1.262, -4.977, 2.878), (1.321, -4.854, 2.657), (1.285, -4.742, 2.44), (1.162, -4.671, 2.285), (0.9857, -4.659, 2.234), (1.111, -4.909, 3.18), (1.25, -4.798, 3.022), (1.31, -4.674, 2.802), (1.274, -4.569, 2.579), (1.152, -4.512, 2.413), (0.9767, -4.518, 2.347), (1.085, -4.742, 3.312), (1.222, -4.621, 3.162), (1.282, -4.495, 2.944), (1.247, -4.397, 2.715), (1.127, -4.354, 2.538), (0.9547, -4.378, 2.459), (-2.001, -4.504, 0.1707), (-1.827, -4.504, -0.08758), (-1.52, -4.499, -0.2575), (-1.171, -4.491, -0.2787), (-0.8719, -4.481, -0.1456), (-0.7104, -4.473, 0.09228), (-1.981, -4.688, 0.1724), (-1.845, -4.685, -0.08572), (-1.531, -4.671, -0.2558), (-1.199, -4.651, -0.2774), (-0.9112, -4.631, -0.1446), (-0.7532, -4.615, 0.09345), (-1.907, -4.894, 0.1778), (-1.808, -4.884, -0.08053), (-1.514, -4.853, -0.251), (-1.219, -4.811, -0.2732), (-0.9557, -4.768, -0.141), (-0.8041, -4.738, 0.0966), (-1.807, -5.096, 0.1873), (-1.716, -5.08, -0.0713), (-1.478, -5.034, -0.2425), (-1.229, -4.97, -0.2658), (-0.9965, -4.905, -0.1347), (-0.8552, -4.859, 0.1023), (-1.715, -5.294, 0.2016), (-1.623, -5.273, -0.05737), (-1.433, -5.212, -0.2297), (-1.222, -5.126, -0.2545), (-1.023, -5.04, -0.1249), (-0.8962, -4.979, 0.1108), (-1.661, -5.485, 0.2213), (-1.56, -5.46, -0.03816), (-1.387, -5.384, -0.212), (-1.19, -5.279, -0.2388), (-1.021, -5.172, -0.1114), (-0.9155, -5.095, 0.1228), (-1.599, -5.667, 0.2468), (-1.499, -5.639, -0.01309), (-1.33, -5.551, -0.1887), (-1.14, -5.426, -0.2183), (-0.9807, -5.299, -0.09371), (-0.8976, -5.208, 0.1384), (-1.523, -5.84, 0.2788), (-1.425, -5.809, 0.01834), (-1.26, -5.709, -0.1595), (-1.078, -5.567, -0.1923), (-0.9273, -5.421, -0.07132), (-0.8505, -5.315, 0.1581), (-1.434, -6.002, 0.3175), (-1.337, -5.969, 0.05657), (-1.179, -5.858, -0.1238), (-1.006, -5.699, -0.1606), (-0.8642, -5.535, -0.04389), (-0.7951, -5.415, 0.1822), (-1.333, -6.15, 0.3633), (-1.237, -6.116, 0.102), (-1.085, -5.995, -0.08129), (-0.9221, -5.822, -0.1227), (-0.792, -5.641, -0.01108), (-0.7316, -5.509, 0.211), (-1.221, -6.284, 0.4166), (-1.126, -6.249, 0.1549), (-0.9806, -6.121, -0.0316), (-0.8288, -5.934, -0.0783), (-0.711, -5.738, 0.02742), (-0.6606, -5.594, 0.2448), (-1.1, -6.403, 0.4774), (-1.005, -6.367, 0.2155), (-0.8665, -6.232, 0.02553), (-0.7265, -6.034, -0.0271), (-0.6222, -5.825, 0.07186), (-0.5828, -5.67, 0.2837), (-0.9701, -6.505, 0.546), (-0.8749, -6.47, 0.284), (-0.7438, -6.329, 0.09031), (-0.6161, -6.121, 0.03112), (-0.5262, -5.901, 0.1225), (-0.4987, -5.736, 0.328), (-0.8332, -6.59, 0.6223), (-0.7376, -6.555, 0.3606), (-0.6135, -6.41, 0.1629), (-0.4988, -6.194, 0.09651), (-0.424, -5.964, 0.1794), (-0.4093, -5.792, 0.3778), (-0.6907, -6.657, 0.7063), (-0.5942, -6.622, 0.4451), (-0.4771, -6.474, 0.2432), (-0.3755, -6.252, 0.1691), (-0.3165, -6.015, 0.2427), (-0.3153, -5.836, 0.4332), (-0.5441, -6.706, 0.7979), (-0.4463, -6.671, 0.5375), (-0.336, -6.521, 0.3314), (-0.2476, -6.294, 0.2491), (-0.2048, -6.052, 0.3125), (-0.2176, -5.868, 0.4942), (-0.395, -6.736, 0.8968), (-0.2954, -6.702, 0.6376), (-0.1916, -6.549, 0.4273), (-0.1163, -6.32, 0.3362), (-0.08987, -6.075, 0.3888), (-0.1172, -5.888, 0.5608), (-0.245, -6.746, 1.003), (-0.1431, -6.712, 0.7453), (-0.04532, -6.56, 0.5307), (0.01695, -6.33, 0.4304), (0.02698, -6.083, 0.4714), (-0.01512, -5.895, 0.6329), (-0.1379, -5.812, 0.8832), (-0.09567, -6.738, 1.116), (0.008924, -6.704, 0.8602), (0.1012, -6.552, 0.6414), (0.1508, -6.322, 0.5316), (0.1446, -6.077, 0.5602), (0.08762, -5.89, 0.7105), (0.05143, -6.712, 1.235), (0.1591, -6.677, 0.9819), (0.2463, -6.526, 0.759), (0.2839, -6.298, 0.6393), (0.2617, -6.056, 0.655), (0.1899, -5.871, 0.7933), (0.1947, -6.667, 1.36), (0.3059, -6.631, 1.11), (0.3886, -6.481, 0.8831), (0.4147, -6.257, 0.7534), (0.377, -6.02, 0.7556), (0.2907, -5.84, 0.8812), (0.3327, -6.605, 1.49), (0.4476, -6.567, 1.244), (0.5264, -6.419, 1.013), (0.5417, -6.2, 0.8734), (0.4893, -5.969, 0.8616), (0.3888, -5.796, 0.9738), (0.4639, -6.526, 1.625), (0.5828, -6.486, 1.383), (0.6583, -6.34, 1.149), (0.6636, -6.127, 0.9988), (0.5972, -5.904, 0.9727), (0.4832, -5.739, 1.071), (0.587, -6.431, 1.764), (0.7099, -6.388, 1.527), (0.7826, -6.244, 1.29), (0.7789, -6.038, 1.129), (0.6995, -5.825, 1.088), (0.5727, -5.67, 1.172), (0.7005, -6.321, 1.907), (0.8275, -6.274, 1.674), (0.8981, -6.132, 1.434), (0.8862, -5.934, 1.264), (0.795, -5.733, 1.208), (0.6563, -5.589, 1.277), (0.8034, -6.198, 2.052), (0.9343, -6.147, 1.825), (1.003, -6.007, 1.583), (0.9843, -5.817, 1.402), (0.8824, -5.629, 1.331), (0.733, -5.498, 1.385), (0.8945, -6.064, 2.199), (1.029, -6.006, 1.978), (1.097, -5.868, 1.734), (1.072, -5.687, 1.544), (0.9607, -5.513, 1.458), (0.8016, -5.396, 1.496), (0.9728, -5.918, 2.347), (1.111, -5.855, 2.133), (1.178, -5.718, 1.887), (1.148, -5.546, 1.687), (1.029, -5.386, 1.586), (0.8614, -5.285, 1.609), (1.038, -5.764, 2.496), (1.179, -5.693, 2.288), (1.245, -5.557, 2.042), (1.211, -5.395, 1.833), (1.086, -5.251, 1.717), (0.9113, -5.166, 1.723), (1.088, -5.603, 2.644), (1.232, -5.524, 2.444), (1.298, -5.389, 2.197), (1.261, -5.236, 1.979), (1.13, -5.108, 1.848), (0.9507, -5.04, 1.839), (1.123, -5.436, 2.791), (1.269, -5.348, 2.598), (1.335, -5.213, 2.351), (1.296, -5.07, 2.125), (1.162, -4.958, 1.98), (0.9788, -4.908, 1.955), (1.144, -5.266, 2.935), (1.29, -5.169, 2.751), (1.357, -5.033, 2.504), (1.317, -4.899, 2.27), (1.181, -4.803, 2.112), (0.995, -4.772, 2.071), (1.148, -5.094, 3.077), (1.295, -4.987, 2.901), (1.362, -4.85, 2.655), (1.321, -4.725, 2.414), (1.185, -4.645, 2.242), (0.9987, -4.632, 2.186), (1.137, -4.922, 3.216), (1.284, -4.804, 3.048), (1.35, -4.666, 2.804), (1.31, -4.549, 2.556), (1.175, -4.486, 2.37), (0.9897, -4.491, 2.3), (1.111, -4.753, 3.349), (1.256, -4.625, 3.189), (1.322, -4.485, 2.947), (1.283, -4.376, 2.693), (1.15, -4.327, 2.496), (0.9677, -4.35, 2.411)], [(107, 108), (318, 319)], [(1, 0, 6, 7), (2, 1, 7, 8), (3, 2, 8, 9), (4, 3, 9, 10), (5, 4, 10, 11), (7, 6, 12, 13), (8, 7, 13, 14), (9, 8, 14, 15), (10, 9, 15, 16), (11, 10, 16, 17), (13, 12, 18, 19), (14, 13, 19, 20), (15, 14, 20, 21), (16, 15, 21, 22), (17, 16, 22, 23), (19, 18, 24, 25), (20, 19, 25, 26), (21, 20, 26, 27), (22, 21, 27, 28), (23, 22, 28, 29), (25, 24, 30, 31), (26, 25, 31, 32), (27, 26, 32, 33), (28, 27, 33, 34), (29, 28, 34, 35), (31, 30, 36, 37), (32, 31, 37, 38), (33, 32, 38, 39), (34, 33, 39, 40), (35, 34, 40, 41), (37, 36, 42, 43), (38, 37, 43, 44), (39, 38, 44, 45), (40, 39, 45, 46), (41, 40, 46, 47), (43, 42, 48, 49), (44, 43, 49, 50), (45, 44, 50, 51), (46, 45, 51, 52), (47, 46, 52, 53), (49, 48, 54, 55), (50, 49, 55, 56), (51, 50, 56, 57), (52, 51, 57, 58), (53, 52, 58, 59), (55, 54, 60, 61), (56, 55, 61, 62), (57, 56, 62, 63), (58, 57, 63, 64), (59, 58, 64, 65), (61, 60, 66, 67), (62, 61, 67, 68), (63, 62, 68, 69), (64, 63, 69, 70), (65, 64, 70, 71), (67, 66, 72, 73), (68, 67, 73, 74), (69, 68, 74, 75), (70, 69, 75, 76), (71, 70, 76, 77), (73, 72, 78, 79), (74, 73, 79, 80), (75, 74, 80, 81), (76, 75, 81, 82), (77, 76, 82, 83), (79, 78, 84, 85), (80, 79, 85, 86), (81, 80, 86, 87), (82, 81, 87, 88), (83, 82, 88, 89), (85, 84, 90, 91), (86, 85, 91, 92), (87, 86, 92, 93), (88, 87, 93, 94), (89, 88, 94, 95), (91, 90, 96, 97), (92, 91, 97, 98), (93, 92, 98, 99), (94, 93, 99, 100), (95, 94, 100, 101), (97, 96, 102, 103), (98, 97, 103, 104), (99, 98, 104, 105), (100, 99, 105, 106), (101, 100, 106, 107), (103, 102, 109, 110), (104, 103, 110, 111), (105, 104, 111, 112), (106, 105, 112, 113), (107, 106, 113, 114), (110, 109, 115, 116), (111, 110, 116, 117), (112, 111, 117, 118), (113, 112, 118, 119), (114, 113, 119, 120), (116, 115, 121, 122), (117, 116, 122, 123), (118, 117, 123, 124), (119, 118, 124, 125), (120, 119, 125, 126), (122, 121, 127, 128), (123, 122, 128, 129), (124, 123, 129, 130), (125, 124, 130, 131), (126, 125, 131, 132), (128, 127, 133, 134), (129, 128, 134, 135), (130, 129, 135, 136), (131, 130, 136, 137), (132, 131, 137, 138), (134, 133, 139, 140), (135, 134, 140, 141), (136, 135, 141, 142), (137, 136, 142, 143), (138, 137, 143, 144), (140, 139, 145, 146), (141, 140, 146, 147), (142, 141, 147, 148), (143, 142, 148, 149), (144, 143, 149, 150), (146, 145, 151, 152), (147, 146, 152, 153), (148, 147, 153, 154), (149, 148, 154, 155), (150, 149, 155, 156), (152, 151, 157, 158), (153, 152, 158, 159), (154, 153, 159, 160), (155, 154, 160, 161), (156, 155, 161, 162), (158, 157, 163, 164), (159, 158, 164, 165), (160, 159, 165, 166), (161, 160, 166, 167), (162, 161, 167, 168), (164, 163, 169, 170), (165, 164, 170, 171), (166, 165, 171, 172), (167, 166, 172, 173), (168, 167, 173, 174), (170, 169, 175, 176), (171, 170, 176, 177), (172, 171, 177, 178), (173, 172, 178, 179), (174, 173, 179, 180), (176, 175, 181, 182), (177, 176, 182, 183), (178, 177, 183, 184), (179, 178, 184, 185), (180, 179, 185, 186), (182, 181, 187, 188), (183, 182, 188, 189), (184, 183, 189, 190), (185, 184, 190, 191), (186, 185, 191, 192), (188, 187, 193, 194), (189, 188, 194, 195), (190, 189, 195, 196), (191, 190, 196, 197), (192, 191, 197, 198), (194, 193, 199, 200), (195, 194, 200, 201), (196, 195, 201, 202), (197, 196, 202, 203), (198, 197, 203, 204), (200, 199, 205, 206), (201, 200, 206, 207), (202, 201, 207, 208), (203, 202, 208, 209), (204, 203, 209, 210), (212, 218, 217, 211), (213, 219, 218, 212), (214, 220, 219, 213), (215, 221, 220, 214), (216, 222, 221, 215), (218, 224, 223, 217), (219, 225, 224, 218), (220, 226, 225, 219), (221, 227, 226, 220), (222, 228, 227, 221), (224, 230, 229, 223), (225, 231, 230, 224), (226, 232, 231, 225), (227, 233, 232, 226), (228, 234, 233, 227), (230, 236, 235, 229), (231, 237, 236, 230), (232, 238, 237, 231), (233, 239, 238, 232), (234, 240, 239, 233), (236, 242, 241, 235), (237, 243, 242, 236), (238, 244, 243, 237), (239, 245, 244, 238), (240, 246, 245, 239), (242, 248, 247, 241), (243, 249, 248, 242), (244, 250, 249, 243), (245, 251, 250, 244), (246, 252, 251, 245), (248, 254, 253, 247), (249, 255, 254, 248), (250, 256, 255, 249), (251, 257, 256, 250), (252, 258, 257, 251), (254, 260, 259, 253), (255, 261, 260, 254), (256, 262, 261, 255), (257, 263, 262, 256), (258, 264, 263, 257), (260, 266, 265, 259), (261, 267, 266, 260), (262, 268, 267, 261), (263, 269, 268, 262), (264, 270, 269, 263), (266, 272, 271, 265), (267, 273, 272, 266), (268, 274, 273, 267), (269, 275, 274, 268), (270, 276, 275, 269), (272, 278, 277, 271), (273, 279, 278, 272), (274, 280, 279, 273), (275, 281, 280, 274), (276, 282, 281, 275), (278, 284, 283, 277), (279, 285, 284, 278), (280, 286, 285, 279), (281, 287, 286, 280), (282, 288, 287, 281), (284, 290, 289, 283), (285, 291, 290, 284), (286, 292, 291, 285), (287, 293, 292, 286), (288, 294, 293, 287), (290, 296, 295, 289), (291, 297, 296, 290), (292, 298, 297, 291), (293, 299, 298, 292), (294, 300, 299, 293), (296, 302, 301, 295), (297, 303, 302, 296), (298, 304, 303, 297), (299, 305, 304, 298), (300, 306, 305, 299), (302, 308, 307, 301), (303, 309, 308, 302), (304, 310, 309, 303), (305, 311, 310, 304), (306, 312, 311, 305), (308, 314, 313, 307), (309, 315, 314, 308), (310, 316, 315, 309), (311, 317, 316, 310), (312, 318, 317, 311), (314, 321, 320, 313), (315, 322, 321, 314), (316, 323, 322, 315), (317, 324, 323, 316), (318, 325, 324, 317), (321, 327, 326, 320), (322, 328, 327, 321), (323, 329, 328, 322), (324, 330, 329, 323), (325, 331, 330, 324), (327, 333, 332, 326), (328, 334, 333, 327), (329, 335, 334, 328), (330, 336, 335, 329), (331, 337, 336, 330), (333, 339, 338, 332), (334, 340, 339, 333), (335, 341, 340, 334), (336, 342, 341, 335), (337, 343, 342, 336), (339, 345, 344, 338), (340, 346, 345, 339), (341, 347, 346, 340), (342, 348, 347, 341), (343, 349, 348, 342), (345, 351, 350, 344), (346, 352, 351, 345), (347, 353, 352, 346), (348, 354, 353, 347), (349, 355, 354, 348), (351, 357, 356, 350), (352, 358, 357, 351), (353, 359, 358, 352), (354, 360, 359, 353), (355, 361, 360, 354), (357, 363, 362, 356), (358, 364, 363, 357), (359, 365, 364, 358), (360, 366, 365, 359), (361, 367, 366, 360), (363, 369, 368, 362), (364, 370, 369, 363), (365, 371, 370, 364), (366, 372, 371, 365), (367, 373, 372, 366), (369, 375, 374, 368), (370, 376, 375, 369), (371, 377, 376, 370), (372, 378, 377, 371), (373, 379, 378, 372), (375, 381, 380, 374), (376, 382, 381, 375), (377, 383, 382, 376), (378, 384, 383, 377), (379, 385, 384, 378), (381, 387, 386, 380), (382, 388, 387, 381), (383, 389, 388, 382), (384, 390, 389, 383), (385, 391, 390, 384), (387, 393, 392, 386), (388, 394, 393, 387), (389, 395, 394, 388), (390, 396, 395, 389), (391, 397, 396, 390), (393, 399, 398, 392), (394, 400, 399, 393), (395, 401, 400, 394), (396, 402, 401, 395), (397, 403, 402, 396), (399, 405, 404, 398), (400, 406, 405, 399), (401, 407, 406, 400), (402, 408, 407, 401), (403, 409, 408, 402), (405, 411, 410, 404), (406, 412, 411, 405), (407, 413, 412, 406), (408, 414, 413, 407), (409, 415, 414, 408), (411, 417, 416, 410), (412, 418, 417, 411), (413, 419, 418, 412), (414, 420, 419, 413), (415, 421, 420, 414), (133, 127, 338, 344), (157, 151, 362, 368), (181, 175, 386, 392), (205, 199, 410, 416), (210, 209, 420, 421), (12, 6, 217, 223), (36, 30, 241, 247), (60, 54, 265, 271), (209, 208, 419, 420), (84, 78, 289, 295), (109, 102, 313, 320), (17, 23, 234, 228), (41, 47, 258, 252), (65, 71, 282, 276), (89, 95, 306, 300), (114, 120, 331, 325), (138, 144, 355, 349), (162, 168, 379, 373), (186, 192, 403, 397), (127, 121, 332, 338), (151, 145, 356, 362), (175, 169, 380, 386), (199, 193, 404, 410), (0, 1, 212, 211), (6, 0, 211, 217), (30, 24, 235, 241), (54, 48, 259, 265), (78, 72, 283, 289), (102, 96, 307, 313), (1, 2, 213, 212), (11, 17, 228, 222), (35, 41, 252, 246), (59, 65, 276, 270), (83, 89, 300, 294), (107, 114, 325, 318), (2, 3, 214, 213), (132, 138, 349, 343), (156, 162, 373, 367), (180, 186, 397, 391), (204, 210, 421, 415), (3, 4, 215, 214), (145, 139, 350, 356), (169, 163, 374, 380), (193, 187, 398, 404), (4, 5, 216, 215), (24, 18, 229, 235), (48, 42, 253, 259), (72, 66, 277, 283), (96, 90, 301, 307), (121, 115, 326, 332), (5, 11, 222, 216), (29, 35, 246, 240), (53, 59, 270, 264), (77, 83, 294, 288), (101, 107, 318, 312), (126, 132, 343, 337), (150, 156, 367, 361), (174, 180, 391, 385), (198, 204, 415, 409), (139, 133, 344, 350), (163, 157, 368, 374), (187, 181, 392, 398), (206, 205, 416, 417), (18, 12, 223, 229), (42, 36, 247, 253), (66, 60, 271, 277), (90, 84, 295, 301), (115, 109, 320, 326), (23, 29, 240, 234), (47, 53, 264, 258), (71, 77, 288, 282), (208, 207, 418, 419), (95, 101, 312, 306), (120, 126, 337, 331), (144, 150, 361, 355), (168, 174, 385, 379), (192, 198, 409, 403), (207, 206, 417, 418)])
me_spiral.polygons.foreach_set('use_smooth', [True] * 418)
_uv = me_spiral.uv_layers.new(name='UVMap')
_uv.uv.foreach_set('vector', [-0.04431, 0.0723, -0.03369, 0.1962, 0.07123, 0.1976, 0.05881, 0.07376, 1.641, 0.04157, 1.742, 0.06661, 1.715, 0.1697, 1.615, 0.1403, 1.514, 0.008821, 1.641, 0.04157, 1.615, 0.1403, 1.49, 0.1017, 1.394, -0.02286, 1.514, 0.008821, 1.49, 0.1017, 1.371, 0.06429, -0.1559, 0.1229, -0.1338, 0.01866, -0.04663, 0.01986, -0.0728, 0.124, 0.05881, 0.07376, 0.07123, 0.1976, 0.1848, 0.2001, 0.169, 0.07612, 1.615, 0.1403, 1.715, 0.1697, 1.676, 0.2799, 1.579, 0.2419, 1.49, 0.1017, 1.615, 0.1403, 1.579, 0.2419, 1.457, 0.192, 1.371, 0.06429, 1.49, 0.1017, 1.457, 0.192, 1.343, 0.1434, -0.0728, 0.124, -0.04663, 0.01986, 0.03245, 0.02153, -0.001759, 0.1255, 0.169, 0.07612, 0.1848, 0.2001, 0.2942, 0.2036, 0.2755, 0.07956, 1.579, 0.2419, 1.676, 0.2799, 1.625, 0.3864, 1.532, 0.3405, 1.457, 0.192, 1.579, 0.2419, 1.532, 0.3405, 1.416, 0.2797, 1.343, 0.1434, 1.457, 0.192, 1.416, 0.2797, 1.307, 0.2202, -0.001759, 0.1255, 0.03245, 0.02153, 0.1093, 0.024, 0.06712, 0.1277, 0.2755, 0.07956, 0.2942, 0.2036, 0.3986, 0.2086, 0.3775, 0.08439, 1.532, 0.3405, 1.625, 0.3864, 1.565, 0.4884, 1.477, 0.4351, 1.416, 0.2797, 1.532, 0.3405, 1.477, 0.4351, 1.366, 0.364, 1.307, 0.2202, 1.416, 0.2797, 1.366, 0.364, 1.263, 0.2941, 0.06712, 0.1277, 0.1093, 0.024, 0.1832, 0.02748, 0.1332, 0.1308, 0.3775, 0.08439, 0.3986, 0.2086, 0.4969, 0.2152, 0.4738, 0.09091, 1.477, 0.4351, 1.565, 0.4884, 1.496, 0.5847, 1.412, 0.5248, 1.366, 0.364, 1.477, 0.4351, 1.412, 0.5248, 1.308, 0.4441, 1.263, 0.2941, 1.366, 0.364, 1.308, 0.4441, 1.212, 0.3643, 0.1332, 0.1308, 0.1832, 0.02748, 0.2534, 0.03222, 0.1959, 0.135, 0.4738, 0.09091, 0.4969, 0.2152, 0.5884, 0.2239, 0.5637, 0.09942, 1.412, 0.5248, 1.496, 0.5847, 1.417, 0.6746, 1.339, 0.6087, 1.308, 0.4441, 1.412, 0.5248, 1.339, 0.6087, 1.243, 0.5192, 1.212, 0.3643, 1.308, 0.4441, 1.243, 0.5192, 1.155, 0.4302, 1.15, 0.3068, 1.212, 0.3643, 1.155, 0.4302, 1.099, 0.3655, 1.417, 0.09942, 1.458, 0.2239, 1.37, 0.2348, 1.331, 0.1102, 1.339, 0.6087, 1.417, 0.6746, 1.331, 0.7571, 1.258, 0.6859, 1.243, 0.5192, 1.339, 0.6087, 1.258, 0.6859, 1.17, 0.5885, 1.155, 0.4302, 1.243, 0.5192, 1.17, 0.5885, 1.091, 0.491, 1.099, 0.3655, 1.155, 0.4302, 1.091, 0.491, 1.042, 0.4196, 1.331, 0.1102, 1.37, 0.2348, 1.275, 0.2482, 1.237, 0.1234, 1.258, 0.6859, 1.331, 0.7571, 1.237, 0.8316, 1.169, 0.7558, 1.17, 0.5885, 1.258, 0.6859, 1.169, 0.7558, 1.091, 0.6513, 1.091, 0.491, 1.17, 0.5885, 1.091, 0.6513, 1.021, 0.5462, 1.042, 0.4196, 1.091, 0.491, 1.021, 0.5462, 0.9806, 0.4686, 1.237, 0.1234, 1.275, 0.2482, 1.173, 0.2643, 1.136, 0.1394, 1.169, 0.7558, 1.237, 0.8316, 1.136, 0.8972, 1.075, 0.8176, 1.091, 0.6513, 1.169, 0.7558, 1.075, 0.8176, 1.005, 0.707, 1.021, 0.5462, 1.091, 0.6513, 1.005, 0.707, 0.9463, 0.5951, 0.9806, 0.4686, 1.021, 0.5462, 0.9463, 0.5951, 0.914, 0.5119, 1.136, 0.1394, 1.173, 0.2643, 1.066, 0.2833, 1.03, 0.1583, 1.075, 0.8176, 1.136, 0.8972, 1.03, 0.9533, 0.9743, 0.8706, 1.005, 0.707, 1.075, 0.8176, 0.9743, 0.8706, 0.9145, 0.7549, 0.9463, 0.5951, 1.005, 0.707, 0.9145, 0.7549, 0.8666, 0.6373, 0.914, 0.5119, 0.9463, 0.5951, 0.8666, 0.6373, 0.8434, 0.5493, 1.03, 0.1583, 1.066, 0.2833, 0.9553, 0.3054, 0.919, 0.1803, 0.9743, 0.8706, 1.03, 0.9533, 0.919, 0.9995, 0.8693, 0.9143, 0.9145, 0.7549, 0.9743, 0.8706, 0.8693, 0.9143, 0.8194, 0.7945, 0.8666, 0.6373, 0.9145, 0.7549, 0.8194, 0.7945, 0.7828, 0.6722, 0.8434, 0.5493, 0.8666, 0.6373, 0.7828, 0.6722, 0.7693, 0.5801, 0.919, 0.1803, 0.9553, 0.3054, 0.8408, 0.3306, 0.8045, 0.2056, 0.8693, 0.9143, 0.919, 0.9995, 0.8045, 1.035, 0.7605, 0.9483, 0.8194, 0.7945, 0.8693, 0.9143, 0.7605, 0.9483, 0.7207, 0.8254, 0.7828, 0.6722, 0.8194, 0.7945, 0.7207, 0.8254, 0.6958, 0.6994, 0.7693, 0.5801, 0.7828, 0.6722, 0.6958, 0.6994, 0.6924, 0.6042, 0.8045, 0.2056, 0.8408, 0.3306, 0.7243, 0.3591, 0.6875, 0.2342, 0.7605, 0.1149, 0.8045, 0.2056, 0.6875, 0.2342, 0.6491, 0.1421, 0.7207, 0.8254, 0.7605, 0.9483, 0.6491, 0.9722, 0.6193, 0.8471, 0.6958, 0.6994, 0.7207, 0.8254, 0.6193, 0.8471, 0.6063, 0.7186, 0.6924, 0.6042, 0.6958, 0.6994, 0.6063, 0.7186, 0.6133, 0.6211, 0.6875, 0.2342, 0.7243, 0.3591, 0.6066, 0.391, 0.5691, 0.2662, 0.6491, 0.1421, 0.6875, 0.2342, 0.5691, 0.2662, 0.536, 0.1727, 0.6193, 0.8471, 0.6491, 0.9722, 0.536, 0.9857, 0.5162, 0.8594, 0.6063, 0.7186, 0.6193, 0.8471, 0.5162, 0.8594, 0.5151, 0.7294, 0.6133, 0.6211, 0.6063, 0.7186, 0.5151, 0.7294, 0.5329, 0.6307, 0.5691, 0.2662, 0.6066, 0.391, 0.4891, 0.4262, 0.4505, 0.3018, 0.536, 0.1727, 0.5691, 0.2662, 0.4505, 0.3018, 0.4224, 0.2068, 0.5162, 0.8594, 0.536, 0.9857, 0.4224, 0.9886, 0.4123, 0.8621, 0.5151, 0.7294, 0.5162, 0.8594, 0.4123, 0.8621, 0.4231, 0.7318, 0.5329, 0.6307, 0.5151, 0.7294, 0.4231, 0.7318, 0.4517, 0.6328, 0.4505, 0.3018, 0.4891, 0.4262, 0.3729, 0.4647, 0.3328, 0.3408, 0.4224, 0.2068, 0.4505, 0.3018, 0.3328, 0.3408, 0.3093, 0.2443, 0.4123, 0.8621, 0.4224, 0.9886, 0.3093, 0.9809, 0.3087, 0.855, 0.4231, 0.7318, 0.4123, 0.8621, 0.3087, 0.855, 0.3312, 0.7256, 0.4517, 0.6328, 0.4231, 0.7318, 0.3312, 0.7256, 0.3708, 0.6273, 0.3328, 0.3408, 0.3729, 0.4647, 0.2591, 0.5066, 0.2172, 0.3833, 0.3093, 0.2443, 0.3328, 0.3408, 0.2172, 0.3833, 0.1979, 0.2852, 0.3087, 0.855, 0.3093, 0.9809, 0.1979, 0.9627, 0.2064, 0.8382, 0.3312, 0.7256, 0.3087, 0.855, 0.2064, 0.8382, 0.2404, 0.7107, 0.3708, 0.6273, 0.3312, 0.7256, 0.2404, 0.7107, 0.2907, 0.6141, 0.2172, 0.3833, 0.2591, 0.5066, 0.1488, 0.5517, 0.1049, 0.4292, 0.1979, 0.2852, 0.2172, 0.3833, 0.1049, 0.4292, 0.08939, 0.3296, 0.2064, 0.8382, 0.1979, 0.9627, 0.08939, 0.934, 0.1064, 0.8118, 0.2404, 0.7107, 0.2064, 0.8382, 0.1064, 0.8118, 0.1514, 0.6872, 0.2907, 0.6141, 0.2404, 0.7107, 0.1514, 0.6872, 0.2123, 0.5934, 0.1049, 0.4292, 0.1488, 0.5517, 0.04302, 0.5999, -0.003089, 0.4785, 0.08939, 0.3296, 0.1049, 0.4292, -0.003089, 0.4785, -0.01525, 0.3773, 0.1064, 0.8118, 0.08939, 0.934, -0.01525, 0.8952, 0.009785, 0.776, 0.1514, 0.6872, 0.1064, 0.8118, 0.009785, 0.776, 0.06532, 0.6552, 0.2123, 0.5934, 0.1514, 0.6872, 0.06532, 0.6552, 0.1365, 0.5653, -0.003089, 0.4785, 0.04302, 0.5999, -0.05712, 0.6511, -0.1056, 0.5309, -0.01525, 0.3773, -0.003089, 0.4785, -0.1056, 0.5309, -0.1149, 0.4283, 0.009785, 0.776, -0.01525, 0.8952, -0.1149, 0.8466, -0.08249, 0.731, 0.06532, 0.6552, 0.009785, 0.776, -0.08249, 0.731, -0.01703, 0.615, 0.1365, 0.5653, 0.06532, 0.6552, -0.01703, 0.615, 0.06391, 0.5299, -0.1056, 0.5309, -0.05712, 0.6511, -0.1507, 0.7051, -0.2017, 0.5864, 0.7356, 0.4283, 0.82, 0.5309, 0.7605, 0.5864, 0.6777, 0.4824, -0.08249, 0.731, -0.1149, 0.8466, -0.2086, 0.7886, -0.1694, 0.6772, -0.01703, 0.615, -0.08249, 0.731, -0.1694, 0.6772, -0.09475, 0.567, 0.06391, 0.5299, -0.01703, 0.615, -0.09475, 0.567, -0.004578, 0.4875, -0.2017, 0.5864, -0.1507, 0.7051, -0.2368, 0.7618, -0.2903, 0.6447, 0.6777, 0.4824, 0.7605, 0.5864, 0.6924, 0.6447, 0.6111, 0.5393, -0.1694, 0.6772, -0.2086, 0.7886, -0.2952, 0.722, -0.25, 0.6152, -0.09475, 0.567, -0.1694, 0.6772, -0.25, 0.6152, -0.167, 0.5114, -0.004578, 0.4875, -0.09475, 0.567, -0.167, 0.5114, -0.06824, 0.4385, -0.2903, 0.6447, -0.2368, 0.7618, -0.3145, 0.8208, -0.3706, 0.7056, 0.6111, 0.5393, 0.6924, 0.6447, 0.6162, 0.7056, 0.5364, 0.5991, -0.25, 0.6152, -0.2952, 0.722, -0.3739, 0.6473, -0.3235, 0.5455, -0.167, 0.5114, -0.25, 0.6152, -0.3235, 0.5455, -0.2329, 0.4489, -0.06824, 0.4385, -0.167, 0.5114, -0.2329, 0.4489, -0.1264, 0.3834, 0.6162, 0.7056, 0.6525, 0.8208, 0.572, 0.8819, 0.5328, 0.7689, 0.5364, 0.5991, 0.6162, 0.7056, 0.5328, 0.7689, 0.4544, 0.6613, 0.4346, 0.5297, 0.5364, 0.5991, 0.4544, 0.6613, 0.3579, 0.5879, -0.2329, 0.4489, -0.3235, 0.5455, -0.3889, 0.4688, -0.2917, 0.3799, -0.1264, 0.3834, -0.2329, 0.4489, -0.2917, 0.3799, -0.1783, 0.3225, 0.5328, 0.7689, 0.572, 0.8819, 0.4856, 0.9449, 0.4431, 0.8343, 0.4544, 0.6613, 0.5328, 0.7689, 0.4431, 0.8343, 0.366, 0.7257, 0.3579, 0.5879, 0.4544, 0.6613, 0.366, 0.7257, 0.2749, 0.6483, -0.2917, 0.3799, -0.3889, 0.4688, -0.4456, 0.3858, -0.3428, 0.3052, -0.1783, 0.3225, -0.2917, 0.3799, -0.3428, 0.3052, -0.2233, 0.2566, 0.4431, 0.8343, 0.4856, 0.9449, 0.3942, 1.009, 0.348, 0.9014, 0.366, 0.7257, 0.4431, 0.8343, 0.348, 0.9014, 0.272, 0.7921, 0.2749, 0.6483, 0.366, 0.7257, 0.272, 0.7921, 0.1865, 0.7108, -0.3428, 0.3052, -0.4456, 0.3858, -0.4928, 0.2974, -0.3854, 0.2254, -0.2233, 0.2566, -0.3428, 0.3052, -0.3854, 0.2254, -0.261, 0.1861, 0.348, 0.9014, 0.3942, 1.009, 0.299, 1.075, 0.2486, 0.9701, 0.272, 0.7921, 0.348, 0.9014, 0.2486, 0.9701, 0.1735, 0.8602, 0.1865, 0.7108, 0.272, 0.7921, 0.1735, 0.8602, 0.09358, 0.7749, -0.3854, 0.2254, -0.4928, 0.2974, -0.5299, 0.2045, -0.419, 0.1413, -0.261, 0.1861, -0.3854, 0.2254, -0.419, 0.1413, -0.2907, 0.1118, 0.2486, 0.9701, 0.299, 1.075, 0.2008, 1.142, 0.146, 1.04, 0.1735, 0.8602, 0.2486, 0.9701, 0.146, 1.04, 0.07141, 0.9295, 0.09358, 0.7749, 0.1735, 0.8602, 0.07141, 0.9295, -0.002913, 0.8405, -0.419, 0.1413, -0.5299, 0.2045, -0.5565, 0.108, -0.443, 0.05385, -0.2907, 0.1118, -0.419, 0.1413, -0.443, 0.05385, -0.312, 0.03437, 0.146, 1.04, 0.2008, 1.142, 0.1009, 1.209, 0.04117, 1.11, 0.07141, 0.9295, 0.146, 1.04, 0.04117, 1.11, -0.03308, 0.9999, -0.002913, 0.8405, 0.07141, 0.9295, -0.03308, 0.9999, -0.102, 0.9072, -0.443, 0.05385, -0.5565, 0.108, -0.5721, 0.008934, -0.4572, -0.03615, -0.312, 0.03437, -0.443, 0.05385, -0.4572, -0.03615, -0.3245, -0.04533, 0.04117, 1.11, 0.1009, 1.209, 0.0001994, 1.277, -0.06468, 1.181, -0.03308, 0.9999, 0.04117, 1.11, -0.06468, 1.181, -0.1389, 1.071, -0.102, 0.9072, -0.03308, 0.9999, -0.1389, 1.071, -0.2026, 0.9747, -0.4572, -0.03615, -0.5721, 0.008934, -0.5764, -0.09166, -0.4611, -0.1277, -0.3245, -0.04533, -0.4572, -0.03615, -0.4611, -0.1277, -0.328, -0.1265, -0.06468, 1.181, 0.0001994, 1.277, -0.1002, 1.344, -0.1704, 1.253, -0.1389, 1.071, -0.06468, 1.181, -0.1704, 1.253, -0.2449, 1.142, -0.2026, 0.9747, -0.1389, 1.071, -0.2449, 1.142, -0.3036, 1.043, -0.4611, -0.1277, -0.5764, -0.09166, -0.5693, -0.1927, -0.4546, -0.2199, -0.328, -0.1265, -0.4611, -0.1277, -0.4546, -0.2199, -0.3222, -0.2083, -0.1704, 1.253, -0.1002, 1.344, -0.1991, 1.411, -0.275, 1.323, -0.2449, 1.142, -0.1704, 1.253, -0.275, 1.323, -0.35, 1.213, -0.3036, 1.043, -0.2449, 1.142, -0.35, 1.213, -0.404, 1.111, -0.4546, -0.2199, -0.5693, -0.1927, -0.5506, -0.2931, -0.4376, -0.3117, -0.3222, -0.2083, -0.4546, -0.2199, -0.4376, -0.3117, -0.3071, -0.2899, -0.275, 1.323, -0.1991, 1.411, -0.2956, 1.477, -0.3771, 1.394, -0.35, 1.213, -0.275, 1.323, -0.3771, 1.394, -0.453, 1.284, -0.404, 1.111, -0.35, 1.213, -0.453, 1.284, -0.5027, 1.178, -0.4376, -0.3117, -0.5506, -0.2931, -0.5205, -0.3918, -0.41, -0.4022, -0.3071, -0.2899, -0.4376, -0.3117, -0.41, -0.4022, -0.2825, -0.3703, -0.3771, 1.394, -0.2956, 1.477, -0.3886, 1.543, -0.4758, 1.463, -0.453, 1.284, -0.3771, 1.394, -0.4758, 1.463, -0.5527, 1.354, -0.5027, 1.178, -0.453, 1.284, -0.5527, 1.354, -0.5985, 1.246, -0.41, 1.105, -0.5205, 1.178, -0.4791, 1.246, -0.3719, 1.167, -0.2825, -0.3703, -0.41, -0.4022, -0.3719, -0.4902, -0.2486, -0.4487, -0.0382, 0.05508, 0.06601, 0.05663, 0.07939, 0.187, -0.02673, 0.1855, 1.652, 0.04483, 1.627, 0.1442, 1.738, 0.1769, 1.765, 0.07272, 1.51, 0.008379, 1.486, 0.1012, 1.627, 0.1442, 1.652, 0.04483, 1.377, -0.02685, 1.355, 0.05963, 1.486, 0.1012, 1.51, 0.008379, -0.1613, 0.1049, -0.07919, 0.106, -0.05129, -0.003542, -0.1378, -0.004612, 0.06601, 0.05663, 0.1783, 0.05904, 0.1953, 0.1895, 0.07939, 0.187, 1.627, 0.1442, 1.589, 0.2471, 1.697, 0.2892, 1.738, 0.1769, 1.486, 0.1012, 1.454, 0.1915, 1.589, 0.2471, 1.627, 0.1442, 1.355, 0.05963, 1.327, 0.1374, 1.454, 0.1915, 1.486, 0.1012, -0.07919, 0.106, -0.01002, 0.1074, 0.02645, -0.001898, -0.05129, -0.003542, 0.1783, 0.05904, 0.287, 0.06254, 0.3071, 0.1931, 0.1953, 0.1895, 1.589, 0.2471, 1.542, 0.3469, 1.646, 0.3979, 1.697, 0.2892, 1.454, 0.1915, 1.413, 0.2792, 1.542, 0.3469, 1.589, 0.2471, 1.327, 0.1374, 1.291, 0.213, 1.413, 0.2792, 1.454, 0.1915, -0.01002, 0.1074, 0.05713, 0.1096, 0.1021, 0.0005215, 0.02645, -0.001898, 0.287, 0.06254, 0.391, 0.06747, 0.4138, 0.1982, 0.3071, 0.1931, 1.542, 0.3469, 1.486, 0.4427, 1.585, 0.5019, 1.646, 0.3979, 1.413, 0.2792, 1.363, 0.3636, 1.486, 0.4427, 1.542, 0.3469, 1.291, 0.213, 1.248, 0.2858, 1.363, 0.3636, 1.413, 0.2792, 0.05713, 0.1096, 0.1216, 0.1126, 0.1749, 0.003952, 0.1021, 0.0005215, 0.391, 0.06747, 0.4893, 0.07412, 0.5143, 0.205, 0.4138, 0.1982, 1.486, 0.4427, 1.42, 0.5336, 1.514, 0.6002, 1.585, 0.5019, 1.363, 0.3636, 1.305, 0.4439, 1.42, 0.5336, 1.486, 0.4427, 1.248, 0.2858, 1.198, 0.3551, 1.305, 0.4439, 1.363, 0.3636, 0.1216, 0.1126, 0.1828, 0.1167, 0.2442, 0.008622, 0.1749, 0.003952, 0.4893, 0.07412, 0.581, 0.0828, 0.6078, 0.2139, 0.5143, 0.205, 1.42, 0.5336, 1.346, 0.6187, 1.434, 0.6919, 1.514, 0.6002, 1.305, 0.4439, 1.239, 0.5192, 1.346, 0.6187, 1.42, 0.5336, 1.198, 0.3551, 1.142, 0.4201, 1.239, 0.5192, 1.305, 0.4439, 1.132, 0.2938, 1.082, 0.3511, 1.142, 0.4201, 1.198, 0.3551, 1.434, 0.0828, 1.345, 0.09377, 1.387, 0.225, 1.477, 0.2139, 1.346, 0.6187, 1.264, 0.697, 1.345, 0.7762, 1.434, 0.6919, 1.239, 0.5192, 1.166, 0.5887, 1.264, 0.697, 1.346, 0.6187, 1.142, 0.4201, 1.079, 0.4802, 1.166, 0.5887, 1.239, 0.5192, 1.082, 0.3511, 1.027, 0.4041, 1.079, 0.4802, 1.142, 0.4201, 1.345, 0.09377, 1.249, 0.1073, 1.29, 0.2387, 1.387, 0.225, 1.264, 0.697, 1.174, 0.768, 1.249, 0.8522, 1.345, 0.7762, 1.166, 0.5887, 1.087, 0.6518, 1.174, 0.768, 1.264, 0.697, 1.079, 0.4802, 1.01, 0.5348, 1.087, 0.6518, 1.166, 0.5887, 1.027, 0.4041, 0.9659, 0.4521, 1.01, 0.5348, 1.079, 0.4802, 1.249, 0.1073, 1.146, 0.1236, 1.186, 0.2552, 1.29, 0.2387, 1.174, 0.768, 1.078, 0.8307, 1.146, 0.9192, 1.249, 0.8522, 1.087, 0.6518, 1.001, 0.7078, 1.078, 0.8307, 1.174, 0.768, 1.01, 0.5348, 0.9353, 0.5833, 1.001, 0.7078, 1.087, 0.6518, 0.9659, 0.4521, 0.9006, 0.4946, 0.9353, 0.5833, 1.01, 0.5348, 1.146, 0.1236, 1.038, 0.1429, 1.077, 0.2746, 1.186, 0.2552, 1.078, 0.8307, 0.9761, 0.8846, 1.038, 0.9765, 1.146, 0.9192, 1.001, 0.7078, 0.9096, 0.7559, 0.9761, 0.8846, 1.078, 0.8307, 0.9353, 0.5833, 0.8563, 0.625, 0.9096, 0.7559, 1.001, 0.7078, 0.9006, 0.4946, 0.8313, 0.5313, 0.8563, 0.625, 0.9353, 0.5833, 1.038, 0.1429, 0.9247, 0.1654, 0.9633, 0.2972, 1.077, 0.2746, 0.9761, 0.8846, 0.8694, 0.929, 0.9247, 1.024, 1.038, 0.9765, 0.9096, 0.7559, 0.8139, 0.7958, 0.8694, 0.929, 0.9761, 0.8846, 0.8563, 0.625, 0.7732, 0.6597, 0.8139, 0.7958, 0.9096, 0.7559, 0.8313, 0.5313, 0.7585, 0.5616, 0.7732, 0.6597, 0.8563, 0.625, 0.9247, 0.1654, 0.8077, 0.1912, 0.8463, 0.323, 0.9633, 0.2972, 0.8694, 0.929, 0.7588, 0.9636, 0.8077, 1.06, 0.9247, 1.024, 0.8139, 0.7958, 0.7145, 0.8268, 0.7588, 0.9636, 0.8694, 0.929, 0.7732, 0.6597, 0.6868, 0.6867, 0.7145, 0.8268, 0.8139, 0.7958, 0.7585, 0.5616, 0.6828, 0.5852, 0.6868, 0.6867, 0.7732, 0.6597, 0.8077, 0.1912, 0.6882, 0.2204, 0.7271, 0.3521, 0.8463, 0.323, 0.7588, 0.09028, 0.6455, 0.118, 0.6882, 0.2204, 0.8077, 0.1912, 0.7145, 0.8268, 0.6124, 0.8487, 0.6455, 0.9878, 0.7588, 0.9636, 0.6868, 0.6867, 0.5978, 0.7057, 0.6124, 0.8487, 0.7145, 0.8268, 0.6828, 0.5852, 0.605, 0.6019, 0.5978, 0.7057, 0.6868, 0.6867, 0.6882, 0.2204, 0.5672, 0.2531, 0.6069, 0.3846, 0.7271, 0.3521, 0.6455, 0.118, 0.5304, 0.1491, 0.5672, 0.2531, 0.6882, 0.2204, 0.6124, 0.8487, 0.5084, 0.8611, 0.5304, 1.002, 0.6455, 0.9878, 0.5978, 0.7057, 0.5071, 0.7165, 0.5084, 0.8611, 0.6124, 0.8487, 0.605, 0.6019, 0.5257, 0.6114, 0.5071, 0.7165, 0.5978, 0.7057, 0.5672, 0.2531, 0.446, 0.2894, 0.4868, 0.4206, 0.6069, 0.3846, 0.5304, 0.1491, 0.4148, 0.1838, 0.446, 0.2894, 0.5672, 0.2531, 0.5084, 0.8611, 0.4036, 0.8638, 0.4148, 1.005, 0.5304, 1.002, 0.5071, 0.7165, 0.4155, 0.7189, 0.4036, 0.8638, 0.5084, 0.8611, 0.5257, 0.6114, 0.4456, 0.6134, 0.4155, 0.7189, 0.5071, 0.7165, 0.446, 0.2894, 0.3258, 0.3293, 0.368, 0.46, 0.4868, 0.4206, 0.4148, 0.1838, 0.2997, 0.222, 0.3258, 0.3293, 0.446, 0.2894, 0.4036, 0.8638, 0.299, 0.8567, 0.2997, 0.9967, 0.4148, 1.005, 0.4155, 0.7189, 0.324, 0.7127, 0.299, 0.8567, 0.4036, 0.8638, 0.4456, 0.6134, 0.3657, 0.608, 0.324, 0.7127, 0.4155, 0.7189, 0.3258, 0.3293, 0.2077, 0.3728, 0.2517, 0.5028, 0.368, 0.46, 0.2997, 0.222, 0.1863, 0.2637, 0.2077, 0.3728, 0.3258, 0.3293, 0.299, 0.8567, 0.1957, 0.8398, 0.1863, 0.9781, 0.2997, 0.9967, 0.324, 0.7127, 0.2334, 0.6978, 0.1957, 0.8398, 0.299, 0.8567, 0.3657, 0.608, 0.2865, 0.595, 0.2334, 0.6978, 0.324, 0.7127, 0.2077, 0.3728, 0.09297, 0.4197, 0.139, 0.5489, 0.2517, 0.5028, 0.1863, 0.2637, 0.07572, 0.3089, 0.09297, 0.4197, 0.2077, 0.3728, 0.1957, 0.8398, 0.09462, 0.8131, 0.07572, 0.9489, 0.1863, 0.9781, 0.2334, 0.6978, 0.1446, 0.6744, 0.09462, 0.8131, 0.1957, 0.8398, 0.2865, 0.595, 0.209, 0.5745, 0.1446, 0.6744, 0.2334, 0.6978, 0.09297, 0.4197, -0.01735, 0.47, 0.03094, 0.5982, 0.139, 0.5489, 0.07572, 0.3089, -0.0309, 0.3575, -0.01735, 0.47, 0.09297, 0.4197, 0.09462, 0.8131, -0.003094, 0.7768, -0.0309, 0.9093, 0.07572, 0.9489, 0.1446, 0.6744, 0.05865, 0.6424, -0.003094, 0.7768, 0.09462, 0.8131, 0.209, 0.5745, 0.1338, 0.5466, 0.05865, 0.6424, 0.1446, 0.6744, -0.01735, 0.47, -0.1221, 0.5235, -0.07135, 0.6505, 0.03094, 0.5982, -0.0309, 0.3575, -0.1325, 0.4094, -0.1221, 0.5235, -0.01735, 0.47, -0.003094, 0.7768, -0.09644, 0.7313, -0.1325, 0.8598, -0.0309, 0.9093, 0.05865, 0.6424, -0.02367, 0.6023, -0.09644, 0.7313, -0.003094, 0.7768, 0.1338, 0.5466, 0.06189, 0.5115, -0.02367, 0.6023, 0.05865, 0.6424, -0.1221, 0.5235, -0.2203, 0.5802, -0.1669, 0.7057, -0.07135, 0.6505, 0.7489, 0.4094, 0.6898, 0.4645, 0.7819, 0.5802, 0.8426, 0.5235, -0.09644, 0.7313, -0.1844, 0.6768, -0.2279, 0.8008, -0.1325, 0.8598, -0.02367, 0.6023, -0.1014, 0.5542, -0.1844, 0.6768, -0.09644, 0.7313, 0.06189, 0.5115, -0.006069, 0.4695, -0.1014, 0.5542, -0.02367, 0.6023, -0.2203, 0.5802, -0.3108, 0.6398, -0.2548, 0.7635, -0.1669, 0.7057, 0.6898, 0.4645, 0.6219, 0.5226, 0.7123, 0.6398, 0.7819, 0.5802, -0.1844, 0.6768, -0.2661, 0.614, -0.3162, 0.7328, -0.2279, 0.8008, -0.1014, 0.5542, -0.1737, 0.4986, -0.2661, 0.614, -0.1844, 0.6768, -0.006069, 0.4695, -0.0693, 0.4209, -0.1737, 0.4986, -0.1014, 0.5542, -0.3108, 0.6398, -0.3928, 0.702, -0.3342, 0.8237, -0.2548, 0.7635, 0.6219, 0.5226, 0.5457, 0.5835, 0.6344, 0.702, 0.7123, 0.6398, -0.2661, 0.614, -0.3405, 0.5434, -0.3965, 0.6567, -0.3162, 0.7328, -0.1737, 0.4986, -0.2397, 0.4359, -0.3405, 0.5434, -0.2661, 0.614, -0.0693, 0.4209, -0.1271, 0.366, -0.2397, 0.4359, -0.1737, 0.4986, 0.6344, 0.702, 0.5492, 0.7666, 0.5913, 0.8861, 0.6736, 0.8237, 0.5457, 0.5835, 0.4621, 0.647, 0.5492, 0.7666, 0.6344, 0.702, 0.4325, 0.5063, 0.3548, 0.5653, 0.4621, 0.647, 0.5457, 0.5835, -0.2397, 0.4359, -0.2987, 0.3668, -0.4068, 0.4657, -0.3405, 0.5434, -0.1271, 0.366, -0.1787, 0.3055, -0.2987, 0.3668, -0.2397, 0.4359, 0.5492, 0.7666, 0.4576, 0.8334, 0.5031, 0.9504, 0.5913, 0.8861, 0.4621, 0.647, 0.3719, 0.7127, 0.4576, 0.8334, 0.5492, 0.7666, 0.3548, 0.5653, 0.2706, 0.6266, 0.3719, 0.7127, 0.4621, 0.647, -0.2987, 0.3668, -0.3499, 0.2918, -0.4643, 0.3815, -0.4068, 0.4657, -0.1787, 0.3055, -0.2236, 0.2398, -0.3499, 0.2918, -0.2987, 0.3668, 0.4576, 0.8334, 0.3605, 0.902, 0.4099, 1.016, 0.5031, 0.9504, 0.3719, 0.7127, 0.276, 0.7804, 0.3605, 0.902, 0.4576, 0.8334, 0.2706, 0.6266, 0.181, 0.6899, 0.276, 0.7804, 0.3719, 0.7127, -0.3499, 0.2918, -0.3927, 0.2117, -0.5121, 0.2919, -0.4643, 0.3815, -0.2236, 0.2398, -0.2611, 0.1695, -0.3927, 0.2117, -0.3499, 0.2918, 0.3605, 0.902, 0.2591, 0.972, 0.3127, 1.083, 0.4099, 1.016, 0.276, 0.7804, 0.1755, 0.8499, 0.2591, 0.972, 0.3605, 0.902, 0.181, 0.6899, 0.08666, 0.755, 0.1755, 0.8499, 0.276, 0.7804, -0.3927, 0.2117, -0.4264, 0.1273, -0.5498, 0.1976, -0.5121, 0.2919, -0.2611, 0.1695, -0.2907, 0.09541, -0.4264, 0.1273, -0.3927, 0.2117, 0.2591, 0.972, 0.1543, 1.043, 0.2126, 1.151, 0.3127, 1.083, 0.1755, 0.8499, 0.07134, 0.9207, 0.1543, 1.043, 0.2591, 0.972, 0.08666, 0.755, -0.01131, 0.8216, 0.07134, 0.9207, 0.1755, 0.8499, -0.4264, 0.1273, -0.4507, 0.03933, -0.5768, 0.09961, -0.5498, 0.1976, -0.2907, 0.09541, -0.312, 0.01814, -0.4507, 0.03933, -0.4264, 0.1273, 0.1543, 1.043, 0.04726, 1.115, 0.1107, 1.22, 0.2126, 1.151, 0.07134, 0.9207, -0.0353, 0.9925, 0.04726, 1.115, 0.1543, 1.043, -0.01131, 0.8216, -0.1119, 0.8894, -0.0353, 0.9925, 0.07134, 0.9207, -0.4507, 0.03933, -0.4649, -0.05119, -0.5926, -0.001007, -0.5768, 0.09961, -0.312, 0.01814, -0.3245, -0.06149, -0.4649, -0.05119, -0.4507, 0.03933, 0.04726, 1.115, -0.06079, 1.188, 0.008046, 1.289, 0.1107, 1.22, -0.0353, 0.9925, -0.1433, 1.065, -0.06079, 1.188, 0.04726, 1.115, -0.1119, 0.8894, -0.2141, 0.9579, -0.1433, 1.065, -0.0353, 0.9925, -0.4649, -0.05119, -0.4689, -0.1434, -0.597, -0.1032, -0.5926, -0.001007, -0.3245, -0.06149, -0.328, -0.1427, -0.4689, -0.1434, -0.4649, -0.05119, -0.06079, 1.188, -0.1687, 1.26, -0.09423, 1.358, 0.008046, 1.289, -0.1433, 1.065, -0.2515, 1.138, -0.1687, 1.26, -0.06079, 1.188, -0.2141, 0.9579, -0.3168, 1.027, -0.2515, 1.138, -0.1433, 1.065, -0.4689, -0.1434, -0.4623, -0.2362, -0.5898, -0.2059, -0.597, -0.1032, -0.328, -0.1427, -0.3222, -0.2245, -0.4623, -0.2362, -0.4689, -0.1434, -0.1687, 1.26, -0.2754, 1.333, -0.195, 1.426, -0.09423, 1.358, -0.2515, 1.138, -0.3588, 1.21, -0.2754, 1.333, -0.1687, 1.26, -0.3168, 1.027, -0.4189, 1.096, -0.3588, 1.21, -0.2515, 1.138, -0.4623, -0.2362, -0.4451, -0.3287, -0.5708, -0.308, -0.5898, -0.2059, -0.3222, -0.2245, -0.3071, -0.3062, -0.4451, -0.3287, -0.4623, -0.2362, -0.2754, 1.333, -0.3796, 1.404, -0.2933, 1.493, -0.195, 1.426, -0.3588, 1.21, -0.4639, 1.283, -0.3796, 1.404, -0.2754, 1.333, -0.4189, 1.096, -0.5192, 1.165, -0.4639, 1.283, -0.3588, 1.21, -0.4451, -0.3287, -0.4173, -0.4199, -0.5402, -0.4083, -0.5708, -0.308, -0.3071, -0.3062, -0.2825, -0.3868, -0.4173, -0.4199, -0.4451, -0.3287, -0.3796, 1.404, -0.4793, 1.474, -0.3872, 1.559, -0.2933, 1.493, -0.4639, 1.283, -0.5647, 1.353, -0.4793, 1.474, -0.3796, 1.404, -0.5192, 1.165, -0.6159, 1.233, -0.5647, 1.353, -0.4639, 1.283, -0.4173, 1.083, -0.3791, 1.145, -0.4984, 1.233, -0.5402, 1.165, -0.2825, -0.3868, -0.2485, -0.4653, -0.3791, -0.5083, -0.4173, -0.4199, -0.2368, 0.8372, -0.1507, 0.9035, -0.1669, 0.9274, -0.2548, 0.8598, -0.491, 0.5051, -0.4423, 0.5965, -0.4646, 0.614, -0.5144, 0.5208, -0.5762, 0.1111, -0.5719, 0.2118, -0.5968, 0.2216, -0.6013, 0.119, -0.4811, 1.543, -0.5213, 1.477, -0.5453, 1.493, -0.5048, 1.559, -0.2486, 1.138, -0.3719, 1.167, -0.3791, 1.145, -0.2485, 1.114, 1.722, 0.2957, 1.763, 0.1821, 1.788, 0.1903, 1.746, 0.3062, 1.458, 0.6993, 1.538, 0.6079, 1.558, 0.6252, 1.477, 0.7187, 1.066, 0.981, 1.173, 0.9245, 1.186, 0.9488, 1.077, 1.007, -0.3719, 1.167, -0.4791, 1.246, -0.4984, 1.233, -0.3791, 1.145, 0.6066, 1.102, 0.7243, 1.088, 0.7271, 1.116, 0.6069, 1.13, 0.1488, 1.049, 0.2591, 1.079, 0.2517, 1.106, 0.139, 1.077, 1.267, 0.1092, 1.235, 0.178, 1.214, 0.168, 1.246, 0.1009, 1.099, 0.3655, 1.042, 0.4196, 1.027, 0.4041, 1.082, 0.3511, 0.8434, 0.5493, 0.7693, 0.5801, 0.7585, 0.5616, 0.8313, 0.5313, 0.5329, 0.2521, 0.4517, 0.2764, 0.4456, 0.2557, 0.5257, 0.2317, 0.2123, 0.3647, 0.1365, 0.3992, 0.1338, 0.3772, 0.209, 0.343, 0.3276, 0.5177, 0.2725, 0.5618, 0.2551, 0.5386, 0.3099, 0.4948, 0.07515, 0.7058, 0.0008433, 0.7571, -0.01551, 0.7332, 0.05861, 0.682, -0.2374, 0.9177, -0.3192, 0.9727, -0.3355, 0.9487, -0.2536, 0.8937, -0.1507, 0.9035, -0.05712, 0.9613, -0.07135, 0.9865, -0.1669, 0.9274, -0.4423, 0.5965, -0.3833, 0.6829, -0.4044, 0.7022, -0.4646, 0.614, -0.5719, 0.2118, -0.5561, 0.3118, -0.5808, 0.3235, -0.5968, 0.2216, -0.5213, -0.1847, -0.5507, -0.08818, -0.5753, -0.08413, -0.5453, -0.1824, 1.79, 0.1962, 1.742, 0.0723, 1.765, 0.05508, 1.816, 0.1855, 1.763, 0.1821, 1.79, 0.07723, 1.816, 0.08419, 1.788, 0.1903, 1.538, 0.6079, 1.609, 0.5095, 1.631, 0.5247, 1.558, 0.6252, 1.173, 0.9245, 1.275, 0.8583, 1.29, 0.8812, 1.186, 0.9488, 0.7243, 1.088, 0.8408, 1.063, 0.8463, 1.09, 0.7271, 1.116, 0.2591, 1.079, 0.3729, 1.097, 0.368, 1.125, 0.2517, 1.106, 1.742, 0.0723, 1.641, -0.01054, 1.652, -0.0371, 1.765, 0.05508, 1.293, 0.03811, 1.267, 0.1092, 1.246, 0.1009, 1.271, 0.03173, 1.15, 0.3068, 1.099, 0.3655, 1.082, 0.3511, 1.132, 0.2938, 0.914, 0.5119, 0.8434, 0.5493, 0.8313, 0.5313, 0.9006, 0.4946, 0.6133, 0.2303, 0.5329, 0.2521, 0.5257, 0.2317, 0.605, 0.2103, 0.2907, 0.3326, 0.2123, 0.3647, 0.209, 0.343, 0.2865, 0.3113, 1.641, -0.01054, 1.514, -0.03018, 1.51, -0.05896, 1.652, -0.0371, 0.3766, 0.4758, 0.3276, 0.5177, 0.3099, 0.4948, 0.3586, 0.4532, 0.1456, 0.656, 0.07515, 0.7058, 0.05861, 0.682, 0.1289, 0.6324, -0.1562, 0.8633, -0.2374, 0.9177, -0.2536, 0.8937, -0.1724, 0.8393, -0.4813, 1.083, -0.5597, 1.138, -0.5762, 1.114, -0.4977, 1.059, 1.514, -0.03018, 1.394, 0.01866, 1.377, -0.004612, 1.51, -0.05896, -0.3833, 0.6829, -0.3145, 0.7635, -0.3342, 0.7845, -0.4044, 0.7022, -0.5561, 0.3118, -0.5291, 0.4099, -0.5532, 0.4236, -0.5808, 0.3235, -0.5507, -0.08818, -0.5691, 0.01077, -0.5941, 0.01669, -0.5753, -0.08413, 1.394, 0.01866, 1.314, 0.1229, 1.292, 0.1049, 1.377, -0.004612, 1.609, 0.5095, 1.67, 0.4051, 1.694, 0.4181, 1.631, 0.5247, 1.275, 0.8583, 1.37, 0.7831, 1.387, 0.8043, 1.29, 0.8812, 0.8408, 1.063, 0.9553, 1.027, 0.9633, 1.054, 0.8463, 1.09, 0.3729, 1.097, 0.4891, 1.105, 0.4868, 1.133, 0.368, 1.125, -0.05712, 0.9613, 0.04302, 1.01, 0.03094, 1.036, -0.07135, 0.9865, 1.314, -0.04499, 1.293, 0.03811, 1.271, 0.03173, 1.292, -0.05039, 1.196, 0.2441, 1.15, 0.3068, 1.132, 0.2938, 1.176, 0.2325, 0.9806, 0.4686, 0.914, 0.5119, 0.9006, 0.4946, 0.9659, 0.4521, 0.6924, 0.211, 0.6133, 0.2303, 0.605, 0.2103, 0.6828, 0.1913, 0.3708, 0.3032, 0.2907, 0.3326, 0.2865, 0.3113, 0.3657, 0.2822, 0.419, 0.4363, 0.3766, 0.4758, 0.3586, 0.4532, 0.4006, 0.414, 0.2116, 0.6079, 0.1456, 0.656, 0.1289, 0.6324, 0.1946, 0.5845, -0.07655, 0.8097, -0.1562, 0.8633, -0.1724, 0.8393, -0.09277, 0.7857, -0.4008, 1.028, -0.4813, 1.083, -0.4977, 1.059, -0.4171, 1.004, -0.3145, 0.7635, -0.2368, 0.8372, -0.2548, 0.8598, -0.3342, 0.7845, -0.5291, 0.4099, -0.491, 0.5051, -0.5144, 0.5208, -0.5532, 0.4236, -0.5691, 0.01077, -0.5762, 0.1111, -0.6013, 0.119, -0.5941, 0.01669, -0.5421, 1.463, -0.4811, 1.543, -0.5048, 1.559, -0.5685, 1.474, 1.67, 0.4051, 1.722, 0.2957, 1.746, 0.3062, 1.694, 0.4181, 1.37, 0.7831, 1.458, 0.6993, 1.477, 0.7187, 1.387, 0.8043, 0.9553, 1.027, 1.066, 0.981, 1.077, 1.007, 0.9633, 1.054, 0.4891, 1.105, 0.6066, 1.102, 0.6069, 1.13, 0.4868, 1.133, 0.04302, 1.01, 0.1488, 1.049, 0.139, 1.077, 0.03094, 1.036, 1.235, 0.178, 1.196, 0.2441, 1.176, 0.2325, 1.214, 0.168, 1.042, 0.4196, 0.9806, 0.4686, 0.9659, 0.4521, 1.027, 0.4041, 0.7693, 0.5801, 0.6924, 0.6042, 0.6828, 0.5852, 0.7585, 0.5616, -0.4791, 1.246, -0.5414, 1.354, -0.5677, 1.353, -0.4984, 1.233, 0.4517, 0.2764, 0.3708, 0.3032, 0.3657, 0.2822, 0.4456, 0.2557, 0.1365, 0.3992, 0.06391, 0.4363, 0.06189, 0.414, 0.1338, 0.3772, 0.2725, 0.5618, 0.2116, 0.6079, 0.1946, 0.5845, 0.2551, 0.5386, 0.0008433, 0.7571, -0.07655, 0.8097, -0.09277, 0.7857, -0.01551, 0.7332, -0.3192, 0.9727, -0.4008, 1.028, -0.4171, 1.004, -0.3355, 0.9487, -0.5414, 1.354, -0.5421, 1.463, -0.5685, 1.474, -0.5677, 1.353])
me_spiral.materials.append(mat_chrome)
me_spiral.auto_texspace = False
me_spiral.update()

# ---- objects
ob_platform_col = bpy.data.objects.new('Platform-col', me_plane)
ob_block_col = bpy.data.objects.new('block-col', me_cube_001)
ob_bridge_col = bpy.data.objects.new('bridge-col', me_plane_001)
ob_gate_col = bpy.data.objects.new('gate-col', me_cube_002)
ob_revolve2_col = bpy.data.objects.new('revolve2-col', me_plane_004)
ob_revolve3_col = bpy.data.objects.new('revolve3-col', me_plane_005)
ob_revolve1_col = bpy.data.objects.new('revolve1-col', me_plane_006)
ob_spiral_col = bpy.data.objects.new('spiral-col', me_spiral)

# ---- transforms, parenting, visibility, modifiers, constraints
ob_platform_col.location = (0.005956, 0.03103, 0.0605)
ob_block_col.location = (0.04238, 0.06869, 0.0605)
ob_bridge_col.location = (-0.3815, 0.03103, 0.0605)
ob_bridge_col.visible_shadow = False
ob_gate_col.location = (-1.357, -1.072, 0.166)
ob_gate_col.rotation_euler = (3.534e-05, -0.001666, 0.03792)
ob_revolve2_col.location = (-1.338, 1.233, 0.07436)
ob_revolve3_col.location = (-1.338, 0.1625, 0.0724)
ob_revolve1_col.location = (3.401, 0.8724, 0.08933)
ob_revolve1_col.rotation_euler = (6.281, -0.01458, -0.01449)
ob_spiral_col.location = (0.02948, -0.01859, -0.02538)

# ---- collection membership
scene.collection.objects.link(ob_platform_col)
scene.collection.objects.link(ob_block_col)
scene.collection.objects.link(ob_bridge_col)
scene.collection.objects.link(ob_gate_col)
scene.collection.objects.link(ob_revolve2_col)
scene.collection.objects.link(ob_revolve3_col)
scene.collection.objects.link(ob_revolve1_col)
scene.collection.objects.link(ob_spiral_col)

# ---- scene / render settings (as saved in the file)
scene.frame_start = 1; scene.frame_end = 250; scene.frame_set(81)
scene.render.engine = 'BLENDER_EEVEE_NEXT'
scene.cycles.sampling_pattern = 'TABULATED_SOBOL'
scene.eevee.ray_tracing_options.trace_max_roughness = 0.0
scene.view_settings.view_transform = 'Filmic'
bpy.context.view_layer.update()

# ---- added for rendering (the .blend has no active camera and no usable light): camera, sun
cam_auto = bpy.data.cameras.new('AutoCamera')
cam_auto.lens = 50.0
cam_auto.sensor_width = 36.0
cam_auto.clip_end = 1000.0
ob_auto_camera = bpy.data.objects.new('AutoCamera', cam_auto)
scene.collection.objects.link(ob_auto_camera)
ob_auto_camera.location = (12.3035, -15.3097, 10.5591)
ob_auto_camera.rotation_euler = (1.09748, -7.21219e-08, 0.694738)
scene.camera = ob_auto_camera
light_auto_sun = bpy.data.lights.new('AutoSun', 'SUN')
light_auto_sun.energy = 3.0
light_auto_sun.angle = 0.0523599
ob_auto_sun = bpy.data.objects.new('AutoSun', light_auto_sun)
scene.collection.objects.link(ob_auto_sun)
ob_auto_sun.rotation_euler = (0.872665, 0.174533, 0.523599)
bpy.context.view_layer.update()
